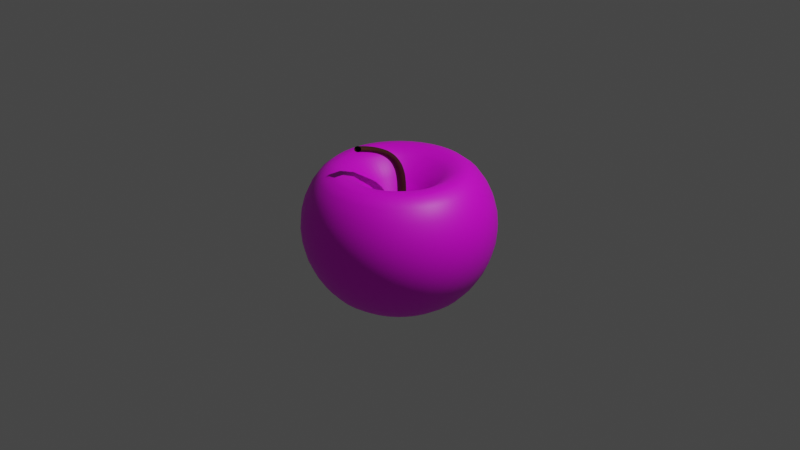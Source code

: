 # Source: apel.blend  (saved by Blender 2.80.75; exported with 4.5.12 LTS)
import bpy
from mathutils import Matrix  # noqa: F401  (used for matrix-valued properties, if any)

bpy.ops.wm.read_factory_settings(use_empty=True)
scene = bpy.context.scene
scene.name = 'Scene'

# ---- collections
col_collection = bpy.data.collections.new('Collection'); scene.collection.children.link(col_collection)

# ---- images (referenced by path relative to the original .blend; pixels are not part of the script)
import os
ASSET_DIR = os.environ.get("B2B_ASSET_DIR", "")  # directory of the original .blend (textures are referenced by path, not embedded)
HERE = os.path.dirname(os.path.abspath(__file__))  # packed textures are extracted next to this script under _unpacked/

def load_image(name, relpath, width, height, colorspace="sRGB"):
    """Load a texture the original file referenced (path relative to the .blend, or extracted next to this script)."""
    p = next((c for c in (os.path.join(HERE, relpath), os.path.join(ASSET_DIR, relpath)) if relpath and os.path.exists(c)), "")
    if p:
        img = bpy.data.images.load(p, check_existing=True)
        img.name = name
    else:  # same state as the original file: an image datablock whose file is absent (Cycles renders it pink)
        img = bpy.data.images.new(name, width, height)
        img.source = "FILE"
        img.filepath = "//" + (relpath or name)
    img.colorspace_settings.name = colorspace
    return img
img_apel = load_image('apel', '', 1024, 1024, 'sRGB')

# ---- materials (node trees are filled in below, after node groups)
mat_apel = bpy.data.materials.new('apel')
mat_apel.use_transparent_shadow = False
mat_material_001 = bpy.data.materials.new('Material.001')
mat_material_001.use_transparent_shadow = False

# ---- material node trees
mat_apel.use_nodes = True; mat_apel.node_tree.nodes.clear()
_N = mat_apel.node_tree.nodes; _L = mat_apel.node_tree.links
n0 = _N.new('ShaderNodeOutputMaterial'); n0.name = 'Material Output'; n0.location = (300, 300)
n1 = _N.new('ShaderNodeBsdfPrincipled'); n1.name = 'Principled BSDF'; n1.location = (10, 300)
n1.distribution = 'GGX'
n1.subsurface_method = 'BURLEY'
n1.inputs[3].default_value = 1.45
n1.inputs[27].default_value = (0.0, 0.0, 0.0, 1.0)
n1.inputs[28].default_value = 1.0
n2 = _N.new('ShaderNodeTexImage'); n2.name = 'Image Texture'; n2.location = (-280, 280)
n2.image = img_apel
_L.new(n1.outputs[0], n0.inputs[0])
_L.new(n2.outputs[0], n1.inputs[0])
n0.is_active_output = True
mat_material_001.use_nodes = True; mat_material_001.node_tree.nodes.clear()
_N = mat_material_001.node_tree.nodes; _L = mat_material_001.node_tree.links
n0 = _N.new('ShaderNodeOutputMaterial'); n0.name = 'Material Output'; n0.location = (300, 300)
n1 = _N.new('ShaderNodeBsdfPrincipled'); n1.name = 'Principled BSDF'; n1.location = (10, 300)
n1.distribution = 'GGX'
n1.subsurface_method = 'BURLEY'
n1.inputs[0].default_value = (0.04955, 0.01043, 0.002992, 1.0)
n1.inputs[3].default_value = 1.45
n1.inputs[27].default_value = (0.0, 0.0, 0.0, 1.0)
n1.inputs[28].default_value = 1.0
_L.new(n1.outputs[0], n0.inputs[0])
n0.is_active_output = True

# ---- world
world_world = bpy.data.worlds.new('World'); scene.world = world_world
world_world.use_nodes = True; world_world.node_tree.nodes.clear()
_N = world_world.node_tree.nodes; _L = world_world.node_tree.links
n0 = _N.new('ShaderNodeOutputWorld'); n0.name = 'World Output'; n0.location = (300, 300)
n1 = _N.new('ShaderNodeBackground'); n1.name = 'Background'; n1.location = (10, 300)
n1.inputs[0].default_value = (0.05088, 0.05088, 0.05088, 1.0)
_L.new(n1.outputs[0], n0.inputs[0])
n0.is_active_output = True
world_world.color = (0.05088, 0.05088, 0.05088)
world_world.use_sun_shadow = False
world_world.sun_shadow_jitter_overblur = 0.0

# ---- cameras
cam_camera = bpy.data.cameras.new('Camera')
cam_camera.clip_end = 100.0
cam_camera.ortho_scale = 7.314

# ---- lights
light_light = bpy.data.lights.new('Light', 'POINT')
light_light.transmission_factor = 0.0
light_light.energy = 1000.0
light_light.shadow_soft_size = 0.1
light_light.shadow_maximum_resolution = 0.006
light_light.use_absolute_resolution = True

# ---- meshes
me_sphere_001 = bpy.data.meshes.new('Sphere.001')
me_sphere_001.from_pydata([(0.0, 0.309, 0.3193), (0.0, 0.454, 0.5038), (0.0, 0.7071, 0.5613), (0.0, 0.809, 0.4822), (0.0, 0.891, 0.3678), (0.0, 0.9511, 0.2395), (0.0, 0.9877, 0.1008), (0.0, 0.9877, -0.1922), (0.0, 0.891, -0.4781), (0.0, 0.809, -0.6078), (0.0, 0.7071, -0.7224), (0.0, 0.5878, -0.806), (0.0, 0.454, -0.8534), (0.0, 0.309, -0.8293), (0.0, 0.1564, -0.6762), (0.02447, 0.1545, -0.01913), (0.04834, 0.3052, 0.3193), (0.07102, 0.4484, 0.5038), (0.09195, 0.5805, 0.5752), (0.1106, 0.6984, 0.5613), (0.1266, 0.7991, 0.4822), (0.1394, 0.88, 0.3678), (0.1488, 0.9393, 0.2395), (0.1545, 0.9755, 0.1008), (0.1564, 0.9877, -0.04449), (0.1545, 0.9755, -0.1922), (0.1488, 0.9393, -0.3382), (0.1394, 0.88, -0.4781), (0.1266, 0.7991, -0.6078), (0.1106, 0.6984, -0.7224), (0.09195, 0.5805, -0.806), (0.07102, 0.4484, -0.8534), (0.04834, 0.3052, -0.8293), (0.02447, 0.1545, -0.6762), (0.04834, 0.1488, -0.01913), (0.09549, 0.2939, 0.3193), (0.1403, 0.4318, 0.5038), (0.1816, 0.559, 0.5752), (0.2185, 0.6725, 0.5613), (0.25, 0.7694, 0.4822), (0.2753, 0.8474, 0.3678), (0.2939, 0.9045, 0.2395), (0.3052, 0.9393, 0.1008), (0.309, 0.9511, -0.04449), (0.3052, 0.9393, -0.1922), (0.2939, 0.9045, -0.3382), (0.2753, 0.8474, -0.4781), (0.25, 0.7694, -0.6078), (0.2185, 0.6725, -0.7224), (0.1816, 0.559, -0.806), (0.1403, 0.4318, -0.8534), (0.09549, 0.2939, -0.8293), (0.04834, 0.1488, -0.6762), (0.07102, 0.1394, -0.01912), (0.1403, 0.2753, 0.3193), (0.2061, 0.4045, 0.5038), (0.2668, 0.5237, 0.5752), (0.321, 0.63, 0.5613), (0.3673, 0.7208, 0.4822), (0.4045, 0.7939, 0.3678), (0.4318, 0.8474, 0.2395), (0.4484, 0.88, 0.1008), (0.454, 0.891, -0.04449), (0.4484, 0.88, -0.1922), (0.4318, 0.8474, -0.3382), (0.4045, 0.7939, -0.4781), (0.3673, 0.7208, -0.6078), (0.321, 0.63, -0.7224), (0.2668, 0.5237, -0.806), (0.2061, 0.4045, -0.8534), (0.1403, 0.2753, -0.8293), (0.07102, 0.1394, -0.6762), (0.09195, 0.1266, -0.01912), (0.1816, 0.25, 0.3193), (0.2668, 0.3673, 0.5038), (0.3455, 0.4755, 0.5752), (0.4156, 0.5721, 0.5613), (0.4755, 0.6545, 0.4822), (0.5237, 0.7208, 0.3678), (0.559, 0.7694, 0.2395), (0.5805, 0.7991, 0.1008), (0.5878, 0.809, -0.04449), (0.5805, 0.7991, -0.1922), (0.559, 0.7694, -0.3382), (0.5237, 0.7208, -0.4781), (0.4755, 0.6545, -0.6078), (0.4156, 0.5721, -0.7224), (0.3455, 0.4755, -0.806), (0.2668, 0.3673, -0.8534), (0.1816, 0.25, -0.8293), (0.09195, 0.1266, -0.6762), (0.1106, 0.1106, -0.01912), (0.2185, 0.2185, 0.3193), (0.321, 0.321, 0.5038), (0.4156, 0.4156, 0.5752), (0.5, 0.5, 0.5613), (0.5721, 0.5721, 0.4822), (0.63, 0.63, 0.3678), (0.6725, 0.6725, 0.2395), (0.6984, 0.6984, 0.1008), (0.7071, 0.7071, -0.04449), (0.6984, 0.6984, -0.1922), (0.6725, 0.6725, -0.3382), (0.63, 0.63, -0.4781), (0.5721, 0.5721, -0.6078), (0.5, 0.5, -0.7224), (0.4156, 0.4156, -0.806), (0.321, 0.321, -0.8534), (0.2185, 0.2185, -0.8293), (0.1106, 0.1106, -0.6762), (0.1266, 0.09195, -0.01912), (0.25, 0.1816, 0.3193), (0.3673, 0.2668, 0.5038), (0.4755, 0.3455, 0.5752), (0.5721, 0.4156, 0.5613), (0.6545, 0.4755, 0.4822), (0.7208, 0.5237, 0.3678), (0.7694, 0.559, 0.2395), (0.7991, 0.5805, 0.1008), (0.809, 0.5878, -0.04449), (0.7991, 0.5805, -0.1922), (0.7694, 0.559, -0.3382), (0.7208, 0.5237, -0.4781), (0.6545, 0.4755, -0.6078), (0.5721, 0.4156, -0.7224), (0.4755, 0.3455, -0.806), (0.3673, 0.2668, -0.8534), (0.25, 0.1816, -0.8293), (0.1266, 0.09195, -0.6762), (0.1394, 0.07102, -0.01912), (0.2753, 0.1403, 0.3193), (0.4045, 0.2061, 0.5038), (0.5237, 0.2668, 0.5752), (0.63, 0.321, 0.5613), (0.7208, 0.3673, 0.4822), (0.7939, 0.4045, 0.3678), (0.8474, 0.4318, 0.2395), (0.88, 0.4484, 0.1008), (0.891, 0.454, -0.04449), (0.88, 0.4484, -0.1922), (0.8474, 0.4318, -0.3382), (0.7939, 0.4045, -0.4781), (0.7208, 0.3673, -0.6078), (0.63, 0.321, -0.7224), (0.5237, 0.2668, -0.806), (0.4045, 0.2061, -0.8534), (0.2753, 0.1403, -0.8293), (0.1394, 0.07102, -0.6762), (0.1488, 0.04834, -0.01912), (0.2939, 0.09549, 0.3193), (0.4318, 0.1403, 0.5038), (0.559, 0.1816, 0.5752), (0.6725, 0.2185, 0.5613), (0.7694, 0.25, 0.4822), (0.8474, 0.2753, 0.3678), (0.9045, 0.2939, 0.2395), (0.9393, 0.3052, 0.1008), (0.9511, 0.309, -0.04449), (0.9393, 0.3052, -0.1922), (0.9045, 0.2939, -0.3382), (0.8474, 0.2753, -0.4781), (0.7694, 0.25, -0.6078), (0.6725, 0.2185, -0.7224), (0.559, 0.1816, -0.806), (0.4318, 0.1403, -0.8534), (0.2939, 0.09549, -0.8293), (0.1488, 0.04834, -0.6762), (0.1545, 0.02447, -0.01912), (0.3052, 0.04834, 0.3193), (0.4484, 0.07102, 0.5038), (0.5805, 0.09195, 0.5752), (0.6984, 0.1106, 0.5613), (0.7991, 0.1266, 0.4822), (0.88, 0.1394, 0.3678), (0.9393, 0.1488, 0.2395), (0.9755, 0.1545, 0.1008), (0.9877, 0.1564, -0.04449), (0.9755, 0.1545, -0.1922), (0.9393, 0.1488, -0.3382), (0.88, 0.1394, -0.4781), (0.7991, 0.1266, -0.6078), (0.6984, 0.1106, -0.7224), (0.5805, 0.09195, -0.806), (0.4484, 0.07102, -0.8534), (0.3052, 0.04834, -0.8293), (0.1545, 0.02447, -0.6762), (0.1564, -8.015e-07, -0.01913), (0.309, -8.481e-07, 0.3193), (0.454, -8.22e-07, 0.5038), (0.5878, -8.294e-07, 0.5752), (0.7071, -8.294e-07, 0.5613), (0.809, -8.22e-07, 0.4822), (0.891, -6.953e-07, 0.3678), (0.9511, -8.443e-07, 0.2395), (0.9877, -9.04e-07, 0.1008), (1.0, -7.549e-07, -0.04449), (0.9877, -8.443e-07, -0.1922), (0.9511, -8.443e-07, -0.3382), (0.891, -7.549e-07, -0.4781), (0.809, -7.922e-07, -0.6078), (0.7071, -7.251e-07, -0.7224), (0.5878, -8.071e-07, -0.806), (0.454, -7.773e-07, -0.8534), (0.309, -7.922e-07, -0.8293), (0.1564, -8.09e-07, -0.6762), (0.1545, -0.02447, -0.01913), (0.3052, -0.04834, 0.3193), (0.4484, -0.07102, 0.5038), (0.5805, -0.09195, 0.5752), (0.6984, -0.1106, 0.5613), (0.7991, -0.1266, 0.4822), (0.88, -0.1394, 0.3678), (0.9393, -0.1488, 0.2395), (0.9755, -0.1545, 0.1008), (0.9877, -0.1564, -0.04449), (0.9755, -0.1545, -0.1922), (0.9393, -0.1488, -0.3382), (0.88, -0.1394, -0.4781), (0.7991, -0.1266, -0.6078), (0.6984, -0.1106, -0.7224), (0.5805, -0.09195, -0.806), (0.4484, -0.07102, -0.8534), (0.3052, -0.04834, -0.8293), (0.1545, -0.02447, -0.6762), (0.1488, -0.04834, -0.01913), (0.2939, -0.09549, 0.3193), (0.4318, -0.1403, 0.5038), (0.559, -0.1816, 0.5752), (0.6725, -0.2185, 0.5613), (0.7694, -0.25, 0.4822), (0.8474, -0.2753, 0.3678), (0.9045, -0.2939, 0.2395), (0.9393, -0.3052, 0.1008), (0.9511, -0.309, -0.04449), (0.9393, -0.3052, -0.1922), (0.9045, -0.2939, -0.3382), (0.8474, -0.2753, -0.4781), (0.7694, -0.25, -0.6078), (0.6725, -0.2185, -0.7224), (0.559, -0.1816, -0.806), (0.4318, -0.1403, -0.8534), (0.2939, -0.09549, -0.8293), (0.1488, -0.04834, -0.6762), (0.1394, -0.07102, -0.01913), (0.2753, -0.1403, 0.3193), (0.4045, -0.2061, 0.5038), (0.5237, -0.2669, 0.5752), (0.63, -0.321, 0.5613), (0.7208, -0.3673, 0.4822), (0.7939, -0.4045, 0.3678), (0.8474, -0.4318, 0.2395), (0.88, -0.4484, 0.1008), (0.891, -0.454, -0.04449), (0.88, -0.4484, -0.1922), (0.8474, -0.4318, -0.3382), (0.7939, -0.4045, -0.4781), (0.7208, -0.3673, -0.6078), (0.63, -0.321, -0.7224), (0.5237, -0.2668, -0.806), (0.4045, -0.2061, -0.8534), (0.2753, -0.1403, -0.8293), (0.1394, -0.07102, -0.6762), (0.1266, -0.09195, -0.01913), (0.25, -0.1816, 0.3193), (0.3673, -0.2669, 0.5038), (0.4755, -0.3455, 0.5752), (0.5721, -0.4156, 0.5613), (0.6545, -0.4755, 0.4822), (0.7208, -0.5237, 0.3678), (0.7694, -0.559, 0.2395), (0.7991, -0.5806, 0.1008), (0.809, -0.5878, -0.04449), (0.7991, -0.5806, -0.1922), (0.7694, -0.559, -0.3382), (0.7208, -0.5237, -0.4781), (0.6545, -0.4755, -0.6078), (0.5721, -0.4156, -0.7224), (0.4755, -0.3455, -0.806), (0.3673, -0.2668, -0.8534), (0.25, -0.1816, -0.8293), (0.1266, -0.09195, -0.6762), (0.1106, -0.1106, -0.01913), (0.2185, -0.2185, 0.3193), (0.321, -0.321, 0.5038), (0.4156, -0.4156, 0.5752), (0.5, -0.5, 0.5613), (0.5721, -0.5721, 0.4822), (0.63, -0.63, 0.3678), (0.6725, -0.6725, 0.2395), (0.6984, -0.6984, 0.1008), (0.7071, -0.7071, -0.04449), (0.6984, -0.6984, -0.1922), (0.6725, -0.6725, -0.3382), (0.63, -0.63, -0.4781), (0.5721, -0.5721, -0.6078), (0.5, -0.5, -0.7224), (0.4156, -0.4156, -0.806), (0.321, -0.321, -0.8534), (0.2185, -0.2185, -0.8293), (0.1106, -0.1106, -0.6762), (0.09195, -0.1266, -0.01913), (0.1816, -0.25, 0.3193), (0.2668, -0.3673, 0.5038), (0.3455, -0.4755, 0.5752), (0.4156, -0.5721, 0.5613), (0.4755, -0.6545, 0.4822), (0.5237, -0.7208, 0.3678), (0.559, -0.7694, 0.2395), (0.5805, -0.7991, 0.1008), (0.5878, -0.809, -0.04449), (0.5805, -0.7991, -0.1922), (0.559, -0.7694, -0.3382), (0.5237, -0.7208, -0.4781), (0.4755, -0.6545, -0.6078), (0.4156, -0.5721, -0.7224), (0.3455, -0.4755, -0.806), (0.2668, -0.3673, -0.8534), (0.1816, -0.25, -0.8293), (0.09195, -0.1266, -0.6762), (0.07102, -0.1394, -0.01913), (0.1403, -0.2753, 0.3193), (0.2061, -0.4045, 0.5038), (0.2668, -0.5237, 0.5752), (0.321, -0.63, 0.5613), (0.3673, -0.7208, 0.4822), (0.4045, -0.7939, 0.3678), (0.4318, -0.8474, 0.2395), (0.4484, -0.88, 0.1008), (0.454, -0.891, -0.04449), (0.4484, -0.88, -0.1922), (0.4318, -0.8474, -0.3382), (0.4045, -0.7939, -0.4781), (0.3673, -0.7208, -0.6078), (0.321, -0.63, -0.7224), (0.2668, -0.5237, -0.806), (0.2061, -0.4045, -0.8534), (0.1403, -0.2753, -0.8293), (0.07102, -0.1394, -0.6762), (0.04834, -0.1488, -0.01913), (0.09549, -0.2939, 0.3193), (0.1403, -0.4318, 0.5038), (0.1816, -0.559, 0.5752), (0.2185, -0.6725, 0.5613), (0.25, -0.7694, 0.4822), (0.2753, -0.8474, 0.3678), (0.2939, -0.9045, 0.2395), (0.3052, -0.9393, 0.1008), (0.309, -0.9511, -0.04449), (0.3052, -0.9393, -0.1922), (0.2939, -0.9045, -0.3382), (0.2753, -0.8474, -0.4781), (0.25, -0.7694, -0.6078), (0.2185, -0.6725, -0.7224), (0.1816, -0.559, -0.806), (0.1403, -0.4318, -0.8534), (0.09549, -0.2939, -0.8293), (0.04834, -0.1488, -0.6762), (0.02447, -0.1545, -0.01913), (0.04834, -0.3052, 0.3193), (0.07102, -0.4484, 0.5038), (0.09195, -0.5806, 0.5752), (0.1106, -0.6984, 0.5613), (0.1266, -0.7991, 0.4822), (0.1394, -0.88, 0.3678), (0.1488, -0.9393, 0.2395), (0.1545, -0.9755, 0.1008), (0.1564, -0.9877, -0.04449), (0.1545, -0.9755, -0.1922), (0.1488, -0.9393, -0.3382), (0.1394, -0.88, -0.4781), (0.1266, -0.7991, -0.6078), (0.1106, -0.6984, -0.7224), (0.09195, -0.5806, -0.806), (0.07102, -0.4484, -0.8534), (0.04834, -0.3052, -0.8293), (0.02447, -0.1545, -0.6762), (-1.041e-08, -0.1564, -0.01913), (-4.207e-08, -0.309, 0.3193), (-6.815e-08, -0.454, 0.5038), (-7.56e-08, -0.5878, 0.5752), (-7.56e-08, -0.7071, 0.5613), (-8.544e-09, -0.809, 0.4822), (8.086e-08, -0.891, 0.3678), (-9.795e-08, -0.9511, 0.2395), (-5.325e-08, -0.9877, 0.1008), (-6.815e-08, -1.0, -0.04449), (-2.345e-08, -0.9877, -0.1922), (-9.795e-08, -0.9511, -0.3382), (1.107e-07, -0.891, -0.4781), (-6.815e-08, -0.809, -0.6078), (4.361e-08, -0.7071, -0.7224), (-7.56e-08, -0.5878, -0.806), (-6.815e-08, -0.454, -0.8534), (-1.599e-08, -0.309, -0.8293), (-1.786e-08, -0.1564, -0.6762), (-0.02447, -0.1545, -0.01913), (-0.04834, -0.3052, 0.3193), (-0.07102, -0.4484, 0.5038), (-0.09195, -0.5806, 0.5752), (-0.1106, -0.6984, 0.5613), (-0.1266, -0.7991, 0.4822), (-0.1394, -0.88, 0.3678), (-0.1488, -0.9393, 0.2395), (-0.1545, -0.9755, 0.1008), (-0.1564, -0.9877, -0.04449), (-0.1545, -0.9755, -0.1922), (-0.1488, -0.9393, -0.3382), (-0.1394, -0.88, -0.4781), (-0.1266, -0.7991, -0.6078), (-0.1106, -0.6984, -0.7224), (-0.09195, -0.5806, -0.806), (-0.07102, -0.4484, -0.8534), (-0.04834, -0.3052, -0.8293), (-0.02447, -0.1545, -0.6762), (-0.04834, -0.1488, -0.01913), (-0.09549, -0.2939, 0.3193), (-0.1403, -0.4318, 0.5038), (-0.1816, -0.559, 0.5752), (-0.2185, -0.6725, 0.5613), (-0.25, -0.7694, 0.4822), (-0.2753, -0.8474, 0.3678), (-0.2939, -0.9045, 0.2395), (-0.3052, -0.9393, 0.1008), (-0.309, -0.9511, -0.04449), (-0.3052, -0.9393, -0.1922), (-0.2939, -0.9045, -0.3382), (-0.2753, -0.8474, -0.4781), (-0.25, -0.7694, -0.6078), (-0.2185, -0.6725, -0.7224), (-0.1816, -0.559, -0.806), (-0.1403, -0.4318, -0.8534), (-0.09549, -0.2939, -0.8293), (-0.04834, -0.1488, -0.6762), (-0.07102, -0.1394, -0.01913), (-0.1403, -0.2753, 0.3193), (-0.2061, -0.4045, 0.5038), (-0.2668, -0.5237, 0.5752), (-0.321, -0.63, 0.5613), (-0.3673, -0.7208, 0.4822), (-0.4045, -0.7939, 0.3678), (-0.4318, -0.8474, 0.2395), (-0.4484, -0.88, 0.1008), (-0.454, -0.891, -0.04449), (-0.4484, -0.88, -0.1922), (-0.4318, -0.8474, -0.3382), (-0.4045, -0.7939, -0.4781), (-0.3673, -0.7208, -0.6078), (-0.321, -0.63, -0.7224), (-0.2668, -0.5237, -0.806), (-0.2061, -0.4045, -0.8534), (-0.1403, -0.2753, -0.8293), (-0.07102, -0.1394, -0.6762), (-0.09195, -0.1266, -0.01913), (-0.1816, -0.25, 0.3193), (-0.2668, -0.3673, 0.5038), (-0.3455, -0.4755, 0.5752), (-0.4156, -0.5721, 0.5613), (-0.4755, -0.6545, 0.4822), (-0.5237, -0.7208, 0.3678), (-0.559, -0.7694, 0.2395), (-0.5805, -0.7991, 0.1008), (-0.5878, -0.809, -0.04449), (-0.5805, -0.7991, -0.1922), (-0.559, -0.7694, -0.3382), (-0.5237, -0.7208, -0.4781), (-0.4755, -0.6545, -0.6078), (-0.4156, -0.5721, -0.7224), (-0.3455, -0.4755, -0.806), (-0.2668, -0.3673, -0.8534), (-0.1816, -0.25, -0.8293), (-0.09195, -0.1266, -0.6762), (-0.1106, -0.1106, -0.01913), (-0.2185, -0.2185, 0.3193), (-0.321, -0.321, 0.5038), (-0.4156, -0.4156, 0.5752), (-0.5, -0.5, 0.5613), (-0.5721, -0.5721, 0.4822), (-0.63, -0.63, 0.3678), (-0.6725, -0.6725, 0.2395), (-0.6984, -0.6984, 0.1008), (-0.7071, -0.7071, -0.04449), (-0.6984, -0.6984, -0.1922), (-0.6725, -0.6725, -0.3382), (-0.63, -0.63, -0.4781), (-0.5721, -0.5721, -0.6078), (-0.5, -0.5, -0.7224), (-0.4156, -0.4156, -0.806), (-0.321, -0.321, -0.8534), (-0.2185, -0.2185, -0.8293), (-0.1106, -0.1106, -0.6762), (-6.494e-07, -1.274e-06, -0.3368), (-0.1266, -0.09195, -0.01913), (-0.25, -0.1816, 0.3193), (-0.3673, -0.2669, 0.5038), (-0.4755, -0.3455, 0.5752), (-0.5721, -0.4156, 0.5613), (-0.6545, -0.4755, 0.4822), (-0.7208, -0.5237, 0.3678), (-0.7694, -0.559, 0.2395), (-0.7991, -0.5806, 0.1008), (-0.809, -0.5878, -0.04449), (-0.7991, -0.5806, -0.1922), (-0.7694, -0.559, -0.3382), (-0.7208, -0.5237, -0.4781), (-0.6545, -0.4755, -0.6078), (-0.5721, -0.4156, -0.7224), (-0.4755, -0.3455, -0.806), (-0.3673, -0.2668, -0.8534), (-0.25, -0.1816, -0.8293), (-0.1266, -0.09195, -0.6762), (-0.1394, -0.07102, -0.01913), (-0.2753, -0.1403, 0.3193), (-0.4045, -0.2061, 0.5038), (-0.5237, -0.2669, 0.5752), (-0.63, -0.321, 0.5613), (-0.7208, -0.3673, 0.4822), (-0.7939, -0.4045, 0.3678), (-0.8474, -0.4318, 0.2395), (-0.88, -0.4484, 0.1008), (-0.891, -0.454, -0.04449), (-0.88, -0.4484, -0.1922), (-0.8474, -0.4318, -0.3382), (-0.7939, -0.4045, -0.4781), (-0.7208, -0.3673, -0.6078), (-0.63, -0.321, -0.7224), (-0.5237, -0.2668, -0.806), (-0.4045, -0.2061, -0.8534), (-0.2753, -0.1403, -0.8293), (-0.1394, -0.07102, -0.6762), (-0.1488, -0.04834, -0.01913), (-0.2939, -0.09549, 0.3193), (-0.4318, -0.1403, 0.5038), (-0.559, -0.1816, 0.5752), (-0.6725, -0.2185, 0.5613), (-0.7694, -0.25, 0.4822), (-0.8474, -0.2753, 0.3678), (-0.9045, -0.2939, 0.2395), (-0.9393, -0.3052, 0.1008), (-0.9511, -0.309, -0.04449), (-0.9393, -0.3052, -0.1922), (-0.9045, -0.2939, -0.3382), (-0.8474, -0.2753, -0.4781), (-0.7694, -0.25, -0.6078), (-0.6725, -0.2185, -0.7224), (-0.559, -0.1816, -0.806), (-0.4318, -0.1403, -0.8534), (-0.2939, -0.09549, -0.8293), (-0.1488, -0.04834, -0.6762), (-0.1545, -0.02447, -0.01913), (-0.3052, -0.04834, 0.3193), (-0.4484, -0.07102, 0.5038), (-0.5805, -0.09195, 0.5752), (-0.6984, -0.1106, 0.5613), (-0.7991, -0.1266, 0.4822), (-0.88, -0.1394, 0.3678), (-0.9393, -0.1488, 0.2395), (-0.9755, -0.1545, 0.1008), (-0.9877, -0.1564, -0.04449), (-0.9755, -0.1545, -0.1922), (-0.9393, -0.1488, -0.3382), (-0.88, -0.1394, -0.4781), (-0.7991, -0.1266, -0.6078), (-0.6984, -0.1106, -0.7224), (-0.5805, -0.09195, -0.806), (-0.4484, -0.07102, -0.8534), (-0.3052, -0.04834, -0.8293), (-0.1545, -0.02447, -0.6762), (-0.1564, -7.698e-07, -0.01913), (-0.309, -7.028e-07, 0.3193), (-0.454, -6.73e-07, 0.5038), (-0.5878, -5.985e-07, 0.5752), (-0.7071, -6.059e-07, 0.5613), (-0.809, -6.357e-07, 0.4822), (-0.891, -6.655e-07, 0.3678), (-0.9511, -6.059e-07, 0.2395), (-0.9877, -4.569e-07, 0.1008), (-1.0, -6.059e-07, -0.04449), (-0.9877, -5.016e-07, -0.1922), (-0.9511, -5.612e-07, -0.3382), (-0.891, -7.251e-07, -0.4781), (-0.809, -6.059e-07, -0.6078), (-0.7071, -6.804e-07, -0.7224), (-0.5878, -6.059e-07, -0.806), (-0.454, -7.028e-07, -0.8534), (-0.309, -7.251e-07, -0.8293), (-0.1564, -7.624e-07, -0.6762), (-0.1545, 0.02447, -0.01913), (-0.3052, 0.04834, 0.3193), (-0.4484, 0.07102, 0.5038), (-0.5805, 0.09195, 0.5752), (-0.6984, 0.1106, 0.5613), (-0.7991, 0.1266, 0.4822), (-0.88, 0.1394, 0.3678), (-0.9393, 0.1488, 0.2395), (-0.9755, 0.1545, 0.1008), (-0.9877, 0.1564, -0.04449), (-0.9755, 0.1545, -0.1922), (-0.9393, 0.1488, -0.3382), (-0.88, 0.1394, -0.4781), (-0.7991, 0.1266, -0.6078), (-0.6984, 0.1106, -0.7224), (-0.5805, 0.09195, -0.806), (-0.4484, 0.07102, -0.8534), (-0.3052, 0.04834, -0.8293), (-0.1545, 0.02447, -0.6762), (0.0, -8.027e-07, -0.3504), (-0.1488, 0.04834, -0.01913), (-0.2939, 0.09549, 0.3193), (-0.4318, 0.1403, 0.5038), (-0.559, 0.1816, 0.5752), (-0.6725, 0.2185, 0.5613), (-0.7694, 0.25, 0.4822), (-0.8474, 0.2753, 0.3678), (-0.9045, 0.2939, 0.2395), (-0.9393, 0.3052, 0.1008), (-0.9511, 0.309, -0.04449), (-0.9393, 0.3052, -0.1922), (-0.9045, 0.2939, -0.3382), (-0.8474, 0.2753, -0.4781), (-0.7694, 0.25, -0.6078), (-0.6725, 0.2185, -0.7224), (-0.559, 0.1816, -0.806), (-0.4318, 0.1403, -0.8534), (-0.2939, 0.09549, -0.8293), (-0.1488, 0.04834, -0.6762), (-0.1394, 0.07102, -0.01913), (-0.2753, 0.1403, 0.3193), (-0.4045, 0.2061, 0.5038), (-0.5237, 0.2668, 0.5752), (-0.63, 0.321, 0.5613), (-0.7208, 0.3673, 0.4822), (-0.7939, 0.4045, 0.3678), (-0.8474, 0.4318, 0.2395), (-0.88, 0.4484, 0.1008), (-0.891, 0.454, -0.04449), (-0.88, 0.4484, -0.1922), (-0.8474, 0.4318, -0.3382), (-0.7939, 0.4045, -0.4781), (-0.7208, 0.3673, -0.6078), (-0.63, 0.321, -0.7224), (-0.5237, 0.2668, -0.806), (-0.4045, 0.2061, -0.8534), (-0.2753, 0.1403, -0.8293), (-0.1394, 0.07102, -0.6762), (-0.1266, 0.09195, -0.01913), (-0.25, 0.1816, 0.3193), (-0.3673, 0.2668, 0.5038), (-0.4755, 0.3455, 0.5752), (-0.5721, 0.4156, 0.5613), (-0.6545, 0.4755, 0.4822), (-0.7208, 0.5237, 0.3678), (-0.7694, 0.559, 0.2395), (-0.7991, 0.5805, 0.1008), (-0.809, 0.5878, -0.04449), (-0.7991, 0.5805, -0.1922), (-0.7694, 0.559, -0.3382), (-0.7208, 0.5237, -0.4781), (-0.6545, 0.4755, -0.6078), (-0.5721, 0.4156, -0.7224), (-0.4755, 0.3455, -0.806), (-0.3673, 0.2668, -0.8534), (-0.25, 0.1816, -0.8293), (-0.1266, 0.09195, -0.6762), (-0.1106, 0.1106, -0.01913), (-0.2185, 0.2185, 0.3193), (-0.321, 0.321, 0.5038), (-0.4156, 0.4156, 0.5752), (-0.5, 0.5, 0.5613), (-0.5721, 0.5721, 0.4822), (-0.63, 0.63, 0.3678), (-0.6725, 0.6725, 0.2395), (-0.6984, 0.6984, 0.1008), (-0.7071, 0.7071, -0.04449), (-0.6984, 0.6984, -0.1922), (-0.6725, 0.6725, -0.3382), (-0.63, 0.63, -0.4781), (-0.5721, 0.5721, -0.6078), (-0.5, 0.5, -0.7224), (-0.4156, 0.4156, -0.806), (-0.321, 0.321, -0.8534), (-0.2185, 0.2185, -0.8293), (-0.1106, 0.1106, -0.6762), (-0.09195, 0.1266, -0.01913), (-0.1816, 0.25, 0.3193), (-0.2668, 0.3673, 0.5038), (-0.3455, 0.4755, 0.5752), (-0.4156, 0.5721, 0.5613), (-0.4755, 0.6545, 0.4822), (-0.5237, 0.7208, 0.3678), (-0.559, 0.7694, 0.2395), (-0.5805, 0.7991, 0.1008), (-0.5878, 0.809, -0.04449), (-0.5805, 0.7991, -0.1922), (-0.559, 0.7694, -0.3382), (-0.5237, 0.7208, -0.4781), (-0.4755, 0.6545, -0.6078), (-0.4156, 0.5721, -0.7224), (-0.3455, 0.4755, -0.806), (-0.2668, 0.3673, -0.8534), (-0.1816, 0.25, -0.8293), (-0.09195, 0.1266, -0.6762), (-0.07102, 0.1394, -0.01913), (-0.1403, 0.2753, 0.3193), (-0.2061, 0.4045, 0.5038), (-0.2668, 0.5237, 0.5752), (-0.321, 0.63, 0.5613), (-0.3673, 0.7208, 0.4822), (-0.4045, 0.7939, 0.3678), (-0.4318, 0.8474, 0.2395), (-0.4484, 0.88, 0.1008), (-0.454, 0.891, -0.04449), (-0.4484, 0.88, -0.1922), (-0.4318, 0.8474, -0.3382), (-0.4045, 0.7939, -0.4781), (-0.3673, 0.7208, -0.6078), (-0.321, 0.63, -0.7224), (-0.2668, 0.5237, -0.806), (-0.2061, 0.4045, -0.8534), (-0.1403, 0.2753, -0.8293), (-0.07102, 0.1394, -0.6762), (-0.04834, 0.1488, -0.01913), (-0.09549, 0.2939, 0.3193), (-0.1403, 0.4318, 0.5038), (-0.1816, 0.559, 0.5752), (-0.2185, 0.6725, 0.5613), (-0.25, 0.7694, 0.4822), (-0.2753, 0.8474, 0.3678), (-0.2939, 0.9045, 0.2395), (-0.3052, 0.9393, 0.1008), (-0.309, 0.9511, -0.04449), (-0.3052, 0.9393, -0.1922), (-0.2939, 0.9045, -0.3382), (-0.2753, 0.8474, -0.4781), (-0.25, 0.7694, -0.6078), (-0.2185, 0.6725, -0.7224), (-0.1816, 0.559, -0.806), (-0.1403, 0.4318, -0.8534), (-0.09549, 0.2939, -0.8293), (-0.04834, 0.1488, -0.6762), (-0.02447, 0.1545, -0.01913), (-0.04834, 0.3052, 0.3193), (-0.07102, 0.4484, 0.5038), (-0.09195, 0.5805, 0.5752), (-0.1106, 0.6984, 0.5613), (-0.1266, 0.7991, 0.4822), (-0.1394, 0.88, 0.3678), (-0.1488, 0.9393, 0.2395), (-0.1545, 0.9755, 0.1008), (-0.1564, 0.9877, -0.04449), (-0.1545, 0.9755, -0.1922), (-0.1488, 0.9393, -0.3382), (-0.1394, 0.88, -0.4781), (-0.1266, 0.7991, -0.6078), (-0.1106, 0.6984, -0.7224), (-0.09195, 0.5805, -0.806), (-0.07102, 0.4484, -0.8534), (-0.04834, 0.3052, -0.8293), (-0.02447, 0.1545, -0.6762), (4.175e-08, 0.1564, -0.01913), (2.448e-07, 0.5878, 0.5752), (2.001e-07, 1.0, -0.04449), (2.597e-07, 0.9511, -0.3382)], [], [(5, 4, 21, 22), (758, 490, 15), (11, 10, 29, 30), (6, 5, 22, 23), (0, 758, 15, 16), (12, 11, 30, 31), (760, 6, 23, 24), (1, 0, 16, 17), (13, 12, 31, 32), (7, 760, 24, 25), (759, 1, 17, 18), (14, 13, 32, 33), (761, 7, 25, 26), (2, 759, 18, 19), (605, 14, 33), (8, 761, 26, 27), (3, 2, 19, 20), (9, 8, 27, 28), (4, 3, 20, 21), (10, 9, 28, 29), (17, 16, 35, 36), (32, 31, 50, 51), (25, 24, 43, 44), (18, 17, 36, 37), (33, 32, 51, 52), (26, 25, 44, 45), (19, 18, 37, 38), (605, 33, 52), (27, 26, 45, 46), (20, 19, 38, 39), (28, 27, 46, 47), (21, 20, 39, 40), (29, 28, 47, 48), (22, 21, 40, 41), (15, 490, 34), (30, 29, 48, 49), (23, 22, 41, 42), (16, 15, 34, 35), (31, 30, 49, 50), (24, 23, 42, 43), (47, 46, 65, 66), (40, 39, 58, 59), (48, 47, 66, 67), (41, 40, 59, 60), (34, 490, 53), (49, 48, 67, 68), (42, 41, 60, 61), (35, 34, 53, 54), (50, 49, 68, 69), (43, 42, 61, 62), (36, 35, 54, 55), (51, 50, 69, 70), (44, 43, 62, 63), (37, 36, 55, 56), (52, 51, 70, 71), (45, 44, 63, 64), (38, 37, 56, 57), (605, 52, 71), (46, 45, 64, 65), (39, 38, 57, 58), (69, 68, 87, 88), (62, 61, 80, 81), (55, 54, 73, 74), (70, 69, 88, 89), (63, 62, 81, 82), (56, 55, 74, 75), (71, 70, 89, 90), (64, 63, 82, 83), (57, 56, 75, 76), (605, 71, 90), (65, 64, 83, 84), (58, 57, 76, 77), (66, 65, 84, 85), (59, 58, 77, 78), (67, 66, 85, 86), (60, 59, 78, 79), (53, 490, 72), (68, 67, 86, 87), (61, 60, 79, 80), (54, 53, 72, 73), (84, 83, 102, 103), (77, 76, 95, 96), (85, 84, 103, 104), (78, 77, 96, 97), (86, 85, 104, 105), (79, 78, 97, 98), (72, 490, 91), (87, 86, 105, 106), (80, 79, 98, 99), (73, 72, 91, 92), (88, 87, 106, 107), (81, 80, 99, 100), (74, 73, 92, 93), (89, 88, 107, 108), (82, 81, 100, 101), (75, 74, 93, 94), (90, 89, 108, 109), (83, 82, 101, 102), (76, 75, 94, 95), (605, 90, 109), (99, 98, 117, 118), (92, 91, 110, 111), (107, 106, 125, 126), (100, 99, 118, 119), (93, 92, 111, 112), (108, 107, 126, 127), (101, 100, 119, 120), (94, 93, 112, 113), (109, 108, 127, 128), (102, 101, 120, 121), (95, 94, 113, 114), (605, 109, 128), (103, 102, 121, 122), (96, 95, 114, 115), (104, 103, 122, 123), (97, 96, 115, 116), (105, 104, 123, 124), (98, 97, 116, 117), (91, 490, 110), (106, 105, 124, 125), (114, 113, 132, 133), (605, 128, 147), (122, 121, 140, 141), (115, 114, 133, 134), (123, 122, 141, 142), (116, 115, 134, 135), (124, 123, 142, 143), (117, 116, 135, 136), (110, 490, 129), (125, 124, 143, 144), (118, 117, 136, 137), (111, 110, 129, 130), (126, 125, 144, 145), (119, 118, 137, 138), (112, 111, 130, 131), (127, 126, 145, 146), (120, 119, 138, 139), (113, 112, 131, 132), (128, 127, 146, 147), (121, 120, 139, 140), (129, 490, 148), (144, 143, 162, 163), (137, 136, 155, 156), (130, 129, 148, 149), (145, 144, 163, 164), (138, 137, 156, 157), (131, 130, 149, 150), (146, 145, 164, 165), (139, 138, 157, 158), (132, 131, 150, 151), (147, 146, 165, 166), (140, 139, 158, 159), (133, 132, 151, 152), (605, 147, 166), (141, 140, 159, 160), (134, 133, 152, 153), (142, 141, 160, 161), (135, 134, 153, 154), (143, 142, 161, 162), (136, 135, 154, 155), (159, 158, 177, 178), (152, 151, 170, 171), (605, 166, 185), (160, 159, 178, 179), (153, 152, 171, 172), (161, 160, 179, 180), (154, 153, 172, 173), (162, 161, 180, 181), (155, 154, 173, 174), (148, 490, 167), (163, 162, 181, 182), (156, 155, 174, 175), (149, 148, 167, 168), (164, 163, 182, 183), (157, 156, 175, 176), (150, 149, 168, 169), (165, 164, 183, 184), (158, 157, 176, 177), (151, 150, 169, 170), (166, 165, 184, 185), (174, 173, 192, 193), (167, 490, 186), (182, 181, 200, 201), (175, 174, 193, 194), (168, 167, 186, 187), (183, 182, 201, 202), (176, 175, 194, 195), (169, 168, 187, 188), (184, 183, 202, 203), (177, 176, 195, 196), (170, 169, 188, 189), (185, 184, 203, 204), (178, 177, 196, 197), (171, 170, 189, 190), (605, 185, 204), (179, 178, 197, 198), (172, 171, 190, 191), (180, 179, 198, 199), (173, 172, 191, 192), (181, 180, 199, 200), (189, 188, 207, 208), (204, 203, 222, 223), (197, 196, 215, 216), (190, 189, 208, 209), (605, 204, 223), (198, 197, 216, 217), (191, 190, 209, 210), (199, 198, 217, 218), (192, 191, 210, 211), (200, 199, 218, 219), (193, 192, 211, 212), (186, 490, 205), (201, 200, 219, 220), (194, 193, 212, 213), (187, 186, 205, 206), (202, 201, 220, 221), (195, 194, 213, 214), (188, 187, 206, 207), (203, 202, 221, 222), (196, 195, 214, 215), (219, 218, 237, 238), (212, 211, 230, 231), (205, 490, 224), (220, 219, 238, 239), (213, 212, 231, 232), (206, 205, 224, 225), (221, 220, 239, 240), (214, 213, 232, 233), (207, 206, 225, 226), (222, 221, 240, 241), (215, 214, 233, 234), (208, 207, 226, 227), (223, 222, 241, 242), (216, 215, 234, 235), (209, 208, 227, 228), (605, 223, 242), (217, 216, 235, 236), (210, 209, 228, 229), (218, 217, 236, 237), (211, 210, 229, 230), (241, 240, 259, 260), (234, 233, 252, 253), (227, 226, 245, 246), (242, 241, 260, 261), (235, 234, 253, 254), (228, 227, 246, 247), (605, 242, 261), (236, 235, 254, 255), (229, 228, 247, 248), (237, 236, 255, 256), (230, 229, 248, 249), (238, 237, 256, 257), (231, 230, 249, 250), (224, 490, 243), (239, 238, 257, 258), (232, 231, 250, 251), (225, 224, 243, 244), (240, 239, 258, 259), (233, 232, 251, 252), (226, 225, 244, 245), (256, 255, 274, 275), (249, 248, 267, 268), (257, 256, 275, 276), (250, 249, 268, 269), (243, 490, 262), (258, 257, 276, 277), (251, 250, 269, 270), (244, 243, 262, 263), (259, 258, 277, 278), (252, 251, 270, 271), (245, 244, 263, 264), (260, 259, 278, 279), (253, 252, 271, 272), (246, 245, 264, 265), (261, 260, 279, 280), (254, 253, 272, 273), (247, 246, 265, 266), (605, 261, 280), (255, 254, 273, 274), (248, 247, 266, 267), (271, 270, 289, 290), (264, 263, 282, 283), (279, 278, 297, 298), (272, 271, 290, 291), (265, 264, 283, 284), (280, 279, 298, 299), (273, 272, 291, 292), (266, 265, 284, 285), (605, 280, 299), (274, 273, 292, 293), (267, 266, 285, 286), (275, 274, 293, 294), (268, 267, 286, 287), (276, 275, 294, 295), (269, 268, 287, 288), (262, 490, 281), (277, 276, 295, 296), (270, 269, 288, 289), (263, 262, 281, 282), (278, 277, 296, 297), (286, 285, 304, 305), (294, 293, 312, 313), (287, 286, 305, 306), (295, 294, 313, 314), (288, 287, 306, 307), (281, 490, 300), (296, 295, 314, 315), (289, 288, 307, 308), (282, 281, 300, 301), (297, 296, 315, 316), (290, 289, 308, 309), (283, 282, 301, 302), (298, 297, 316, 317), (291, 290, 309, 310), (284, 283, 302, 303), (299, 298, 317, 318), (292, 291, 310, 311), (285, 284, 303, 304), (605, 299, 318), (293, 292, 311, 312), (301, 300, 319, 320), (316, 315, 334, 335), (309, 308, 327, 328), (302, 301, 320, 321), (317, 316, 335, 336), (310, 309, 328, 329), (303, 302, 321, 322), (318, 317, 336, 337), (311, 310, 329, 330), (304, 303, 322, 323), (605, 318, 337), (312, 311, 330, 331), (305, 304, 323, 324), (313, 312, 331, 332), (306, 305, 324, 325), (314, 313, 332, 333), (307, 306, 325, 326), (300, 490, 319), (315, 314, 333, 334), (308, 307, 326, 327), (331, 330, 349, 350), (324, 323, 342, 343), (332, 331, 350, 351), (325, 324, 343, 344), (333, 332, 351, 352), (326, 325, 344, 345), (319, 490, 338), (334, 333, 352, 353), (327, 326, 345, 346), (320, 319, 338, 339), (335, 334, 353, 354), (328, 327, 346, 347), (321, 320, 339, 340), (336, 335, 354, 355), (329, 328, 347, 348), (322, 321, 340, 341), (337, 336, 355, 356), (330, 329, 348, 349), (323, 322, 341, 342), (605, 337, 356), (346, 345, 364, 365), (339, 338, 357, 358), (354, 353, 372, 373), (347, 346, 365, 366), (340, 339, 358, 359), (355, 354, 373, 374), (348, 347, 366, 367), (341, 340, 359, 360), (356, 355, 374, 375), (349, 348, 367, 368), (342, 341, 360, 361), (605, 356, 375), (350, 349, 368, 369), (343, 342, 361, 362), (351, 350, 369, 370), (344, 343, 362, 363), (352, 351, 370, 371), (345, 344, 363, 364), (338, 490, 357), (353, 352, 371, 372), (361, 360, 379, 380), (605, 375, 394), (369, 368, 387, 388), (362, 361, 380, 381), (370, 369, 388, 389), (363, 362, 381, 382), (371, 370, 389, 390), (364, 363, 382, 383), (357, 490, 376), (372, 371, 390, 391), (365, 364, 383, 384), (358, 357, 376, 377), (373, 372, 391, 392), (366, 365, 384, 385), (359, 358, 377, 378), (374, 373, 392, 393), (367, 366, 385, 386), (360, 359, 378, 379), (375, 374, 393, 394), (368, 367, 386, 387), (376, 490, 395), (391, 390, 409, 410), (384, 383, 402, 403), (377, 376, 395, 396), (392, 391, 410, 411), (385, 384, 403, 404), (378, 377, 396, 397), (393, 392, 411, 412), (386, 385, 404, 405), (379, 378, 397, 398), (394, 393, 412, 413), (387, 386, 405, 406), (380, 379, 398, 399), (605, 394, 413), (388, 387, 406, 407), (381, 380, 399, 400), (389, 388, 407, 408), (382, 381, 400, 401), (390, 389, 408, 409), (383, 382, 401, 402), (413, 412, 431, 432), (406, 405, 424, 425), (399, 398, 417, 418), (605, 413, 432), (407, 406, 425, 426), (400, 399, 418, 419), (408, 407, 426, 427), (401, 400, 419, 420), (409, 408, 427, 428), (402, 401, 420, 421), (395, 490, 414), (410, 409, 428, 429), (403, 402, 421, 422), (396, 395, 414, 415), (411, 410, 429, 430), (404, 403, 422, 423), (397, 396, 415, 416), (412, 411, 430, 431), (405, 404, 423, 424), (398, 397, 416, 417), (428, 427, 446, 447), (421, 420, 439, 440), (414, 490, 433), (429, 428, 447, 448), (422, 421, 440, 441), (415, 414, 433, 434), (430, 429, 448, 449), (423, 422, 441, 442), (416, 415, 434, 435), (431, 430, 449, 450), (424, 423, 442, 443), (417, 416, 435, 436), (432, 431, 450, 451), (425, 424, 443, 444), (418, 417, 436, 437), (605, 432, 451), (426, 425, 444, 445), (419, 418, 437, 438), (427, 426, 445, 446), (420, 419, 438, 439), (443, 442, 461, 462), (436, 435, 454, 455), (451, 450, 469, 470), (444, 443, 462, 463), (437, 436, 455, 456), (605, 451, 470), (445, 444, 463, 464), (438, 437, 456, 457), (446, 445, 464, 465), (439, 438, 457, 458), (447, 446, 465, 466), (440, 439, 458, 459), (433, 490, 452), (448, 447, 466, 467), (441, 440, 459, 460), (434, 433, 452, 453), (449, 448, 467, 468), (442, 441, 460, 461), (435, 434, 453, 454), (450, 449, 468, 469), (458, 457, 476, 477), (466, 465, 484, 485), (459, 458, 477, 478), (452, 490, 471), (467, 466, 485, 486), (460, 459, 478, 479), (453, 452, 471, 472), (468, 467, 486, 487), (461, 460, 479, 480), (454, 453, 472, 473), (469, 468, 487, 488), (462, 461, 480, 481), (455, 454, 473, 474), (470, 469, 488, 489), (463, 462, 481, 482), (456, 455, 474, 475), (605, 470, 489), (464, 463, 482, 483), (457, 456, 475, 476), (465, 464, 483, 484), (473, 472, 492, 493), (488, 487, 507, 508), (481, 480, 500, 501), (474, 473, 493, 494), (489, 488, 508, 509), (482, 481, 501, 502), (475, 474, 494, 495), (605, 489, 509), (483, 482, 502, 503), (476, 475, 495, 496), (484, 483, 503, 504), (477, 476, 496, 497), (485, 484, 504, 505), (478, 477, 497, 498), (471, 490, 491), (486, 485, 505, 506), (479, 478, 498, 499), (472, 471, 491, 492), (487, 486, 506, 507), (480, 479, 499, 500), (504, 503, 522, 523), (497, 496, 515, 516), (505, 504, 523, 524), (498, 497, 516, 517), (491, 490, 510), (506, 505, 524, 525), (499, 498, 517, 518), (492, 491, 510, 511), (507, 506, 525, 526), (500, 499, 518, 519), (493, 492, 511, 512), (508, 507, 526, 527), (501, 500, 519, 520), (494, 493, 512, 513), (509, 508, 527, 528), (502, 501, 520, 521), (495, 494, 513, 514), (605, 509, 528), (503, 502, 521, 522), (496, 495, 514, 515), (519, 518, 537, 538), (512, 511, 530, 531), (527, 526, 545, 546), (520, 519, 538, 539), (513, 512, 531, 532), (528, 527, 546, 547), (521, 520, 539, 540), (514, 513, 532, 533), (605, 528, 547), (522, 521, 540, 541), (515, 514, 533, 534), (523, 522, 541, 542), (516, 515, 534, 535), (524, 523, 542, 543), (517, 516, 535, 536), (510, 490, 529), (525, 524, 543, 544), (518, 517, 536, 537), (511, 510, 529, 530), (526, 525, 544, 545), (534, 533, 552, 553), (542, 541, 560, 561), (535, 534, 553, 554), (543, 542, 561, 562), (536, 535, 554, 555), (529, 490, 548), (544, 543, 562, 563), (537, 536, 555, 556), (530, 529, 548, 549), (545, 544, 563, 564), (538, 537, 556, 557), (531, 530, 549, 550), (546, 545, 564, 565), (539, 538, 557, 558), (532, 531, 550, 551), (547, 546, 565, 566), (540, 539, 558, 559), (533, 532, 551, 552), (605, 547, 566), (541, 540, 559, 560), (549, 548, 567, 568), (564, 563, 582, 583), (557, 556, 575, 576), (550, 549, 568, 569), (565, 564, 583, 584), (558, 557, 576, 577), (551, 550, 569, 570), (566, 565, 584, 585), (559, 558, 577, 578), (552, 551, 570, 571), (605, 566, 585), (560, 559, 578, 579), (553, 552, 571, 572), (561, 560, 579, 580), (554, 553, 572, 573), (562, 561, 580, 581), (555, 554, 573, 574), (548, 490, 567), (563, 562, 581, 582), (556, 555, 574, 575), (605, 585, 604), (579, 578, 597, 598), (572, 571, 590, 591), (580, 579, 598, 599), (573, 572, 591, 592), (581, 580, 599, 600), (574, 573, 592, 593), (567, 490, 586), (582, 581, 600, 601), (575, 574, 593, 594), (568, 567, 586, 587), (583, 582, 601, 602), (576, 575, 594, 595), (569, 568, 587, 588), (584, 583, 602, 603), (577, 576, 595, 596), (570, 569, 588, 589), (585, 584, 603, 604), (578, 577, 596, 597), (571, 570, 589, 590), (601, 600, 620, 621), (594, 593, 613, 614), (587, 586, 606, 607), (602, 601, 621, 622), (595, 594, 614, 615), (588, 587, 607, 608), (603, 602, 622, 623), (596, 595, 615, 616), (589, 588, 608, 609), (604, 603, 623, 624), (597, 596, 616, 617), (590, 589, 609, 610), (605, 604, 624), (598, 597, 617, 618), (591, 590, 610, 611), (599, 598, 618, 619), (592, 591, 611, 612), (600, 599, 619, 620), (593, 592, 612, 613), (586, 490, 606), (617, 616, 635, 636), (610, 609, 628, 629), (605, 624, 643), (618, 617, 636, 637), (611, 610, 629, 630), (619, 618, 637, 638), (612, 611, 630, 631), (620, 619, 638, 639), (613, 612, 631, 632), (606, 490, 625), (621, 620, 639, 640), (614, 613, 632, 633), (607, 606, 625, 626), (622, 621, 640, 641), (615, 614, 633, 634), (608, 607, 626, 627), (623, 622, 641, 642), (616, 615, 634, 635), (609, 608, 627, 628), (624, 623, 642, 643), (632, 631, 650, 651), (625, 490, 644), (640, 639, 658, 659), (633, 632, 651, 652), (626, 625, 644, 645), (641, 640, 659, 660), (634, 633, 652, 653), (627, 626, 645, 646), (642, 641, 660, 661), (635, 634, 653, 654), (628, 627, 646, 647), (643, 642, 661, 662), (636, 635, 654, 655), (629, 628, 647, 648), (605, 643, 662), (637, 636, 655, 656), (630, 629, 648, 649), (638, 637, 656, 657), (631, 630, 649, 650), (639, 638, 657, 658), (647, 646, 665, 666), (662, 661, 680, 681), (655, 654, 673, 674), (648, 647, 666, 667), (605, 662, 681), (656, 655, 674, 675), (649, 648, 667, 668), (657, 656, 675, 676), (650, 649, 668, 669), (658, 657, 676, 677), (651, 650, 669, 670), (644, 490, 663), (659, 658, 677, 678), (652, 651, 670, 671), (645, 644, 663, 664), (660, 659, 678, 679), (653, 652, 671, 672), (646, 645, 664, 665), (661, 660, 679, 680), (654, 653, 672, 673), (677, 676, 695, 696), (670, 669, 688, 689), (663, 490, 682), (678, 677, 696, 697), (671, 670, 689, 690), (664, 663, 682, 683), (679, 678, 697, 698), (672, 671, 690, 691), (665, 664, 683, 684), (680, 679, 698, 699), (673, 672, 691, 692), (666, 665, 684, 685), (681, 680, 699, 700), (674, 673, 692, 693), (667, 666, 685, 686), (605, 681, 700), (675, 674, 693, 694), (668, 667, 686, 687), (676, 675, 694, 695), (669, 668, 687, 688), (692, 691, 710, 711), (685, 684, 703, 704), (700, 699, 718, 719), (693, 692, 711, 712), (686, 685, 704, 705), (605, 700, 719), (694, 693, 712, 713), (687, 686, 705, 706), (695, 694, 713, 714), (688, 687, 706, 707), (696, 695, 714, 715), (689, 688, 707, 708), (682, 490, 701), (697, 696, 715, 716), (690, 689, 708, 709), (683, 682, 701, 702), (698, 697, 716, 717), (691, 690, 709, 710), (684, 683, 702, 703), (699, 698, 717, 718), (707, 706, 725, 726), (715, 714, 733, 734), (708, 707, 726, 727), (701, 490, 720), (716, 715, 734, 735), (709, 708, 727, 728), (702, 701, 720, 721), (717, 716, 735, 736), (710, 709, 728, 729), (703, 702, 721, 722), (718, 717, 736, 737), (711, 710, 729, 730), (704, 703, 722, 723), (719, 718, 737, 738), (712, 711, 730, 731), (705, 704, 723, 724), (605, 719, 738), (713, 712, 731, 732), (706, 705, 724, 725), (714, 713, 732, 733), (722, 721, 740, 741), (737, 736, 755, 756), (730, 729, 748, 749), (723, 722, 741, 742), (738, 737, 756, 757), (731, 730, 749, 750), (724, 723, 742, 743), (605, 738, 757), (732, 731, 750, 751), (725, 724, 743, 744), (733, 732, 751, 752), (726, 725, 744, 745), (734, 733, 752, 753), (727, 726, 745, 746), (720, 490, 739), (735, 734, 753, 754), (728, 727, 746, 747), (721, 720, 739, 740), (736, 735, 754, 755), (729, 728, 747, 748), (752, 751, 8, 9), (745, 744, 3, 4), (753, 752, 9, 10), (746, 745, 4, 5), (739, 490, 758), (754, 753, 10, 11), (747, 746, 5, 6), (740, 739, 758, 0), (755, 754, 11, 12), (748, 747, 6, 760), (741, 740, 0, 1), (756, 755, 12, 13), (749, 748, 760, 7), (742, 741, 1, 759), (757, 756, 13, 14), (750, 749, 7, 761), (743, 742, 759, 2), (605, 757, 14), (751, 750, 761, 8), (744, 743, 2, 3)])
me_sphere_001.polygons.foreach_set('use_smooth', [True] * 800)
_uv = me_sphere_001.uv_layers.new(name='UVMap')
_uv.uv.foreach_set('vector', [0.2905, 0.2752, 0.3028, 0.2598, 0.3187, 0.2719, 0.3066, 0.2879, 0.4482, 0.06824, 0.5002, 0.0001051, 0.4531, 0.07167, 0.179, 0.4022, 0.1957, 0.3847, 0.2083, 0.3972, 0.1902, 0.4139, 0.2783, 0.2903, 0.2905, 0.2752, 0.3066, 0.2879, 0.2945, 0.3033, 0.3933, 0.1405, 0.4482, 0.06824, 0.4531, 0.07167, 0.4031, 0.1474, 0.1603, 0.4213, 0.179, 0.4022, 0.1902, 0.4139, 0.1699, 0.4318, 0.266, 0.3052, 0.2783, 0.2903, 0.2945, 0.3033, 0.2821, 0.3185, 0.3598, 0.185, 0.3933, 0.1405, 0.4031, 0.1474, 0.3726, 0.1941, 0.137, 0.4443, 0.1603, 0.4213, 0.1699, 0.4318, 0.1446, 0.453, 0.2534, 0.3201, 0.266, 0.3052, 0.2821, 0.3185, 0.2691, 0.3336, 0.341, 0.2101, 0.3598, 0.185, 0.3726, 0.1941, 0.3552, 0.2203, 0.0955, 0.4834, 0.137, 0.4443, 0.1446, 0.453, 0.09986, 0.4884, 0.2404, 0.3353, 0.2534, 0.3201, 0.2691, 0.3336, 0.2555, 0.3489, 0.3281, 0.2272, 0.341, 0.2101, 0.3552, 0.2203, 0.343, 0.2381, 0.02609, 0.5486, 0.0955, 0.4834, 0.09986, 0.4884, 0.2265, 0.3512, 0.2404, 0.3353, 0.2555, 0.3489, 0.241, 0.3645, 0.3155, 0.2434, 0.3281, 0.2272, 0.343, 0.2381, 0.3311, 0.255, 0.2117, 0.3675, 0.2265, 0.3512, 0.241, 0.3645, 0.2253, 0.3805, 0.3028, 0.2598, 0.3155, 0.2434, 0.3311, 0.255, 0.3187, 0.2719, 0.1957, 0.3847, 0.2117, 0.3675, 0.2253, 0.3805, 0.2083, 0.3972, 0.3726, 0.1941, 0.4031, 0.1474, 0.4134, 0.1536, 0.3859, 0.2025, 0.1446, 0.453, 0.1699, 0.4318, 0.1788, 0.4431, 0.1515, 0.4624, 0.2691, 0.3336, 0.2821, 0.3185, 0.2984, 0.3321, 0.2851, 0.3475, 0.3552, 0.2203, 0.3726, 0.1941, 0.3859, 0.2025, 0.37, 0.2298, 0.09986, 0.4884, 0.1446, 0.453, 0.1515, 0.4624, 0.1038, 0.4938, 0.2555, 0.3489, 0.2691, 0.3336, 0.2851, 0.3475, 0.2708, 0.363, 0.343, 0.2381, 0.3552, 0.2203, 0.37, 0.2298, 0.3586, 0.2485, 0.02609, 0.5486, 0.09986, 0.4884, 0.1038, 0.4938, 0.241, 0.3645, 0.2555, 0.3489, 0.2708, 0.363, 0.2554, 0.3786, 0.3311, 0.255, 0.343, 0.2381, 0.3586, 0.2485, 0.3472, 0.2662, 0.2253, 0.3805, 0.241, 0.3645, 0.2554, 0.3786, 0.2387, 0.3945, 0.3187, 0.2719, 0.3311, 0.255, 0.3472, 0.2662, 0.3352, 0.2839, 0.2083, 0.3972, 0.2253, 0.3805, 0.2387, 0.3945, 0.2203, 0.4106, 0.3066, 0.2879, 0.3187, 0.2719, 0.3352, 0.2839, 0.3233, 0.3005, 0.4531, 0.07167, 0.5002, 0.0001051, 0.4581, 0.07475, 0.1902, 0.4139, 0.2083, 0.3972, 0.2203, 0.4106, 0.2008, 0.4265, 0.2945, 0.3033, 0.3066, 0.2879, 0.3233, 0.3005, 0.3111, 0.3164, 0.4031, 0.1474, 0.4531, 0.07167, 0.4581, 0.07475, 0.4134, 0.1536, 0.1699, 0.4318, 0.1902, 0.4139, 0.2008, 0.4265, 0.1788, 0.4431, 0.2821, 0.3185, 0.2945, 0.3033, 0.3111, 0.3164, 0.2984, 0.3321, 0.2387, 0.3945, 0.2554, 0.3786, 0.2698, 0.3938, 0.2518, 0.4095, 0.3352, 0.2839, 0.3472, 0.2662, 0.3642, 0.2769, 0.3526, 0.2956, 0.2203, 0.4106, 0.2387, 0.3945, 0.2518, 0.4095, 0.2319, 0.4251, 0.3233, 0.3005, 0.3352, 0.2839, 0.3526, 0.2956, 0.3407, 0.313, 0.4581, 0.07475, 0.5002, 0.0001051, 0.4634, 0.07749, 0.2008, 0.4265, 0.2203, 0.4106, 0.2319, 0.4251, 0.2107, 0.4402, 0.3111, 0.3164, 0.3233, 0.3005, 0.3407, 0.313, 0.3284, 0.3298, 0.4134, 0.1536, 0.4581, 0.07475, 0.4634, 0.07749, 0.4241, 0.1591, 0.1788, 0.4431, 0.2008, 0.4265, 0.2107, 0.4402, 0.187, 0.4554, 0.2984, 0.3321, 0.3111, 0.3164, 0.3284, 0.3298, 0.3153, 0.3461, 0.3859, 0.2025, 0.4134, 0.1536, 0.4241, 0.1591, 0.4, 0.2098, 0.1515, 0.4624, 0.1788, 0.4431, 0.187, 0.4554, 0.1577, 0.4724, 0.2851, 0.3475, 0.2984, 0.3321, 0.3153, 0.3461, 0.3014, 0.3621, 0.37, 0.2298, 0.3859, 0.2025, 0.4, 0.2098, 0.3855, 0.2386, 0.1038, 0.4938, 0.1515, 0.4624, 0.1577, 0.4724, 0.1073, 0.4995, 0.2708, 0.363, 0.2851, 0.3475, 0.3014, 0.3621, 0.2863, 0.378, 0.3586, 0.2485, 0.37, 0.2298, 0.3855, 0.2386, 0.375, 0.2582, 0.02609, 0.5486, 0.1038, 0.4938, 0.1073, 0.4995, 0.2554, 0.3786, 0.2708, 0.363, 0.2863, 0.378, 0.2698, 0.3938, 0.3472, 0.2662, 0.3586, 0.2485, 0.375, 0.2582, 0.3642, 0.2769, 0.187, 0.4554, 0.2107, 0.4402, 0.2199, 0.4549, 0.1942, 0.4685, 0.3153, 0.3461, 0.3284, 0.3298, 0.3466, 0.3435, 0.333, 0.3608, 0.4, 0.2098, 0.4241, 0.1591, 0.435, 0.164, 0.4146, 0.2165, 0.1577, 0.4724, 0.187, 0.4554, 0.1942, 0.4685, 0.163, 0.4831, 0.3014, 0.3621, 0.3153, 0.3461, 0.333, 0.3608, 0.3183, 0.3776, 0.3855, 0.2386, 0.4, 0.2098, 0.4146, 0.2165, 0.402, 0.2466, 0.1073, 0.4995, 0.1577, 0.4724, 0.163, 0.4831, 0.1103, 0.5054, 0.2863, 0.378, 0.3014, 0.3621, 0.3183, 0.3776, 0.3021, 0.394, 0.375, 0.2582, 0.3855, 0.2386, 0.402, 0.2466, 0.3924, 0.2673, 0.02609, 0.5486, 0.1073, 0.4995, 0.1103, 0.5054, 0.2698, 0.3938, 0.2863, 0.378, 0.3021, 0.394, 0.2843, 0.4101, 0.3642, 0.2769, 0.375, 0.2582, 0.3924, 0.2673, 0.3823, 0.2872, 0.2518, 0.4095, 0.2698, 0.3938, 0.2843, 0.4101, 0.2646, 0.4258, 0.3526, 0.2956, 0.3642, 0.2769, 0.3823, 0.2872, 0.371, 0.3071, 0.2319, 0.4251, 0.2518, 0.4095, 0.2646, 0.4258, 0.2429, 0.4409, 0.3407, 0.313, 0.3526, 0.2956, 0.371, 0.3071, 0.3592, 0.3257, 0.4634, 0.07749, 0.5002, 0.0001051, 0.4688, 0.07986, 0.2107, 0.4402, 0.2319, 0.4251, 0.2429, 0.4409, 0.2199, 0.4549, 0.3284, 0.3298, 0.3407, 0.313, 0.3592, 0.3257, 0.3466, 0.3435, 0.4241, 0.1591, 0.4634, 0.07749, 0.4688, 0.07986, 0.435, 0.164, 0.2843, 0.4101, 0.3021, 0.394, 0.3185, 0.4114, 0.299, 0.428, 0.3823, 0.2872, 0.3924, 0.2673, 0.4109, 0.2757, 0.4016, 0.2969, 0.2646, 0.4258, 0.2843, 0.4101, 0.299, 0.428, 0.2773, 0.4436, 0.371, 0.3071, 0.3823, 0.2872, 0.4016, 0.2969, 0.3908, 0.3183, 0.2429, 0.4409, 0.2646, 0.4258, 0.2773, 0.4436, 0.2534, 0.4582, 0.3592, 0.3257, 0.371, 0.3071, 0.3908, 0.3183, 0.379, 0.3385, 0.4688, 0.07986, 0.5002, 0.0001051, 0.4744, 0.08186, 0.2199, 0.4549, 0.2429, 0.4409, 0.2534, 0.4582, 0.2282, 0.471, 0.3466, 0.3435, 0.3592, 0.3257, 0.379, 0.3385, 0.3661, 0.3577, 0.435, 0.164, 0.4688, 0.07986, 0.4744, 0.08186, 0.4463, 0.168, 0.1942, 0.4685, 0.2199, 0.4549, 0.2282, 0.471, 0.2004, 0.4827, 0.333, 0.3608, 0.3466, 0.3435, 0.3661, 0.3577, 0.3518, 0.3763, 0.4146, 0.2165, 0.435, 0.164, 0.4463, 0.168, 0.4298, 0.2221, 0.163, 0.4831, 0.1942, 0.4685, 0.2004, 0.4827, 0.1673, 0.4944, 0.3183, 0.3776, 0.333, 0.3608, 0.3518, 0.3763, 0.336, 0.3942, 0.402, 0.2466, 0.4146, 0.2165, 0.4298, 0.2221, 0.4193, 0.2537, 0.1103, 0.5054, 0.163, 0.4831, 0.1673, 0.4944, 0.1128, 0.5115, 0.3021, 0.394, 0.3183, 0.3776, 0.336, 0.3942, 0.3185, 0.4114, 0.3924, 0.2673, 0.402, 0.2466, 0.4193, 0.2537, 0.4109, 0.2757, 0.02609, 0.5486, 0.1103, 0.5054, 0.1128, 0.5115, 0.3661, 0.3577, 0.379, 0.3385, 0.4006, 0.3515, 0.3873, 0.3726, 0.4463, 0.168, 0.4744, 0.08186, 0.4801, 0.08348, 0.4578, 0.1713, 0.2004, 0.4827, 0.2282, 0.471, 0.2354, 0.4886, 0.2054, 0.4979, 0.3518, 0.3763, 0.3661, 0.3577, 0.3873, 0.3726, 0.3721, 0.3927, 0.4298, 0.2221, 0.4463, 0.168, 0.4578, 0.1713, 0.4457, 0.2267, 0.1673, 0.4944, 0.2004, 0.4827, 0.2054, 0.4979, 0.1705, 0.5061, 0.336, 0.3942, 0.3518, 0.3763, 0.3721, 0.3927, 0.3551, 0.4123, 0.4193, 0.2537, 0.4298, 0.2221, 0.4457, 0.2267, 0.4376, 0.2596, 0.1128, 0.5115, 0.1673, 0.4944, 0.1705, 0.5061, 0.1148, 0.5178, 0.3185, 0.4114, 0.336, 0.3942, 0.3551, 0.4123, 0.3356, 0.4306, 0.4109, 0.2757, 0.4193, 0.2537, 0.4376, 0.2596, 0.4307, 0.283, 0.02609, 0.5486, 0.1128, 0.5115, 0.1148, 0.5178, 0.299, 0.428, 0.3185, 0.4114, 0.3356, 0.4306, 0.3139, 0.4478, 0.4016, 0.2969, 0.4109, 0.2757, 0.4307, 0.283, 0.4224, 0.306, 0.2773, 0.4436, 0.299, 0.428, 0.3139, 0.4478, 0.2898, 0.4635, 0.3908, 0.3183, 0.4016, 0.2969, 0.4224, 0.306, 0.4122, 0.3293, 0.2534, 0.4582, 0.2773, 0.4436, 0.2898, 0.4635, 0.2632, 0.4773, 0.379, 0.3385, 0.3908, 0.3183, 0.4122, 0.3293, 0.4006, 0.3515, 0.4744, 0.08186, 0.5002, 0.0001051, 0.4801, 0.08348, 0.2282, 0.471, 0.2534, 0.4582, 0.2632, 0.4773, 0.2354, 0.4886, 0.4307, 0.283, 0.4376, 0.2596, 0.457, 0.264, 0.452, 0.289, 0.02609, 0.5486, 0.1148, 0.5178, 0.1162, 0.5241, 0.3139, 0.4478, 0.3356, 0.4306, 0.3538, 0.452, 0.3292, 0.47, 0.4224, 0.306, 0.4307, 0.283, 0.452, 0.289, 0.4452, 0.314, 0.2898, 0.4635, 0.3139, 0.4478, 0.3292, 0.47, 0.3019, 0.4857, 0.4122, 0.3293, 0.4224, 0.306, 0.4452, 0.314, 0.4359, 0.3399, 0.2632, 0.4773, 0.2898, 0.4635, 0.3019, 0.4857, 0.272, 0.4986, 0.4006, 0.3515, 0.4122, 0.3293, 0.4359, 0.3399, 0.4247, 0.3646, 0.4801, 0.08348, 0.5002, 0.0001051, 0.4859, 0.0847, 0.2354, 0.4886, 0.2632, 0.4773, 0.272, 0.4986, 0.2413, 0.5078, 0.3873, 0.3726, 0.4006, 0.3515, 0.4247, 0.3646, 0.4108, 0.3883, 0.4578, 0.1713, 0.4801, 0.08348, 0.4859, 0.0847, 0.4695, 0.1736, 0.2054, 0.4979, 0.2354, 0.4886, 0.2413, 0.5078, 0.2089, 0.5141, 0.3721, 0.3927, 0.3873, 0.3726, 0.4108, 0.3883, 0.3945, 0.4109, 0.4457, 0.2267, 0.4578, 0.1713, 0.4695, 0.1736, 0.462, 0.2298, 0.1705, 0.5061, 0.2054, 0.4979, 0.2089, 0.5141, 0.1724, 0.5183, 0.3551, 0.4123, 0.3721, 0.3927, 0.3945, 0.4109, 0.3755, 0.4321, 0.4376, 0.2596, 0.4457, 0.2267, 0.462, 0.2298, 0.457, 0.264, 0.1148, 0.5178, 0.1705, 0.5061, 0.1724, 0.5183, 0.1162, 0.5241, 0.3356, 0.4306, 0.3551, 0.4123, 0.3755, 0.4321, 0.3538, 0.452, 0.4859, 0.0847, 0.5002, 0.0001051, 0.4917, 0.08553, 0.2413, 0.5078, 0.272, 0.4986, 0.2796, 0.5225, 0.2453, 0.529, 0.4108, 0.3883, 0.4247, 0.3646, 0.4516, 0.3779, 0.4373, 0.4049, 0.4695, 0.1736, 0.4859, 0.0847, 0.4917, 0.08553, 0.4813, 0.175, 0.2089, 0.5141, 0.2413, 0.5078, 0.2453, 0.529, 0.2105, 0.5314, 0.3945, 0.4109, 0.4108, 0.3883, 0.4373, 0.4049, 0.4196, 0.4306, 0.462, 0.2298, 0.4695, 0.1736, 0.4813, 0.175, 0.4787, 0.2315, 0.1724, 0.5183, 0.2089, 0.5141, 0.2105, 0.5314, 0.173, 0.5307, 0.3755, 0.4321, 0.3945, 0.4109, 0.4196, 0.4306, 0.3983, 0.4546, 0.457, 0.264, 0.462, 0.2298, 0.4787, 0.2315, 0.4774, 0.2666, 0.1162, 0.5241, 0.1724, 0.5183, 0.173, 0.5307, 0.1171, 0.5304, 0.3538, 0.452, 0.3755, 0.4321, 0.3983, 0.4546, 0.3734, 0.4765, 0.452, 0.289, 0.457, 0.264, 0.4774, 0.2666, 0.4751, 0.2932, 0.02609, 0.5486, 0.1162, 0.5241, 0.1171, 0.5304, 0.3292, 0.47, 0.3538, 0.452, 0.3734, 0.4765, 0.3451, 0.4955, 0.4452, 0.314, 0.452, 0.289, 0.4751, 0.2932, 0.4706, 0.3207, 0.3019, 0.4857, 0.3292, 0.47, 0.3451, 0.4955, 0.3136, 0.5111, 0.4359, 0.3399, 0.4452, 0.314, 0.4706, 0.3207, 0.4627, 0.3498, 0.272, 0.4986, 0.3019, 0.4857, 0.3136, 0.5111, 0.2796, 0.5225, 0.4247, 0.3646, 0.4359, 0.3399, 0.4627, 0.3498, 0.4516, 0.3779, 0.3734, 0.4765, 0.3983, 0.4546, 0.4239, 0.4804, 0.3948, 0.505, 0.4751, 0.2932, 0.4774, 0.2666, 0.4986, 0.2667, 0.5002, 0.2947, 0.02609, 0.5486, 0.1171, 0.5304, 0.1174, 0.5367, 0.3451, 0.4955, 0.3734, 0.4765, 0.3948, 0.505, 0.3613, 0.5253, 0.4706, 0.3207, 0.4751, 0.2932, 0.5002, 0.2947, 0.4991, 0.3253, 0.3136, 0.5111, 0.3451, 0.4955, 0.3613, 0.5253, 0.3244, 0.5405, 0.4627, 0.3498, 0.4706, 0.3207, 0.4991, 0.3253, 0.4936, 0.3589, 0.2796, 0.5225, 0.3136, 0.5111, 0.3244, 0.5405, 0.2852, 0.5496, 0.4516, 0.3779, 0.4627, 0.3498, 0.4936, 0.3589, 0.4825, 0.3913, 0.4917, 0.08553, 0.5002, 0.0001051, 0.4977, 0.08597, 0.2453, 0.529, 0.2796, 0.5225, 0.2852, 0.5496, 0.2469, 0.5523, 0.4373, 0.4049, 0.4516, 0.3779, 0.4825, 0.3913, 0.4678, 0.4226, 0.4813, 0.175, 0.4917, 0.08553, 0.4977, 0.08597, 0.493, 0.1755, 0.2105, 0.5314, 0.2453, 0.529, 0.2469, 0.5523, 0.2096, 0.5496, 0.4196, 0.4306, 0.4373, 0.4049, 0.4678, 0.4226, 0.4483, 0.4527, 0.4787, 0.2315, 0.4813, 0.175, 0.493, 0.1755, 0.4955, 0.2313, 0.173, 0.5307, 0.2105, 0.5314, 0.2096, 0.5496, 0.172, 0.5431, 0.3983, 0.4546, 0.4196, 0.4306, 0.4483, 0.4527, 0.4239, 0.4804, 0.4774, 0.2666, 0.4787, 0.2315, 0.4955, 0.2313, 0.4986, 0.2667, 0.1171, 0.5304, 0.173, 0.5307, 0.172, 0.5431, 0.1174, 0.5367, 0.5993, 0.08221, 0.631, 0.06353, 0.6477, 0.09284, 0.6217, 0.1113, 0.9151, 0.01324, 0.9999, 0.0001051, 0.9163, 0.01907, 0.5065, 0.3447, 0.5014, 0.3113, 0.5263, 0.3106, 0.527, 0.342, 0.571, 0.1071, 0.5993, 0.08221, 0.6217, 0.1113, 0.598, 0.133, 0.8263, 0.0286, 0.9151, 0.01324, 0.9163, 0.01907, 0.8282, 0.04044, 0.5145, 0.3763, 0.5065, 0.3447, 0.527, 0.342, 0.5303, 0.3732, 0.5471, 0.1359, 0.571, 0.1071, 0.598, 0.133, 0.5773, 0.1577, 0.7676, 0.03263, 0.8263, 0.0286, 0.8282, 0.04044, 0.7699, 0.05059, 0.5241, 0.4089, 0.5145, 0.3763, 0.5303, 0.3732, 0.5355, 0.4068, 0.5278, 0.168, 0.5471, 0.1359, 0.5773, 0.1577, 0.5599, 0.185, 0.7282, 0.03509, 0.7676, 0.03263, 0.7699, 0.05059, 0.7324, 0.05827, 0.5346, 0.4605, 0.5241, 0.4089, 0.5355, 0.4068, 0.5408, 0.4603, 0.5135, 0.2025, 0.5278, 0.168, 0.5599, 0.185, 0.5459, 0.2145, 0.6967, 0.03959, 0.7282, 0.03509, 0.7324, 0.05827, 0.7043, 0.06639, 0.5307, 0.5522, 0.5346, 0.4605, 0.5408, 0.4603, 0.5044, 0.2385, 0.5135, 0.2025, 0.5459, 0.2145, 0.5356, 0.2456, 0.6642, 0.04877, 0.6967, 0.03959, 0.7043, 0.06639, 0.6761, 0.07758, 0.5004, 0.2751, 0.5044, 0.2385, 0.5356, 0.2456, 0.529, 0.2778, 0.631, 0.06353, 0.6642, 0.04877, 0.6761, 0.07758, 0.6477, 0.09284, 0.5014, 0.3113, 0.5004, 0.2751, 0.529, 0.2778, 0.5263, 0.3106, 0.7324, 0.05827, 0.7699, 0.05059, 0.7742, 0.06792, 0.739, 0.07947, 0.5408, 0.4603, 0.5355, 0.4068, 0.5471, 0.4061, 0.5471, 0.4606, 0.5459, 0.2145, 0.5599, 0.185, 0.5875, 0.2009, 0.5739, 0.2266, 0.7043, 0.06639, 0.7324, 0.05827, 0.739, 0.07947, 0.7137, 0.08988, 0.5307, 0.5522, 0.5408, 0.4603, 0.5471, 0.4606, 0.5356, 0.2456, 0.5459, 0.2145, 0.5739, 0.2266, 0.563, 0.2539, 0.6761, 0.07758, 0.7043, 0.06639, 0.7137, 0.08988, 0.689, 0.1024, 0.529, 0.2778, 0.5356, 0.2456, 0.563, 0.2539, 0.5547, 0.2827, 0.6477, 0.09284, 0.6761, 0.07758, 0.689, 0.1024, 0.6644, 0.1179, 0.5263, 0.3106, 0.529, 0.2778, 0.5547, 0.2827, 0.5493, 0.3125, 0.6217, 0.1113, 0.6477, 0.09284, 0.6644, 0.1179, 0.6421, 0.1355, 0.9163, 0.01907, 0.9999, 0.0001051, 0.9179, 0.02481, 0.527, 0.342, 0.5263, 0.3106, 0.5493, 0.3125, 0.5466, 0.342, 0.598, 0.133, 0.6217, 0.1113, 0.6421, 0.1355, 0.6217, 0.1553, 0.8282, 0.04044, 0.9163, 0.01907, 0.9179, 0.02481, 0.8311, 0.0522, 0.5303, 0.3732, 0.527, 0.342, 0.5466, 0.342, 0.5461, 0.3722, 0.5773, 0.1577, 0.598, 0.133, 0.6217, 0.1553, 0.6035, 0.1771, 0.7699, 0.05059, 0.8282, 0.04044, 0.8311, 0.0522, 0.7742, 0.06792, 0.5355, 0.4068, 0.5303, 0.3732, 0.5461, 0.3722, 0.5471, 0.4061, 0.5599, 0.185, 0.5773, 0.1577, 0.6035, 0.1771, 0.5875, 0.2009, 0.5493, 0.3125, 0.5547, 0.2827, 0.5779, 0.2891, 0.5704, 0.3164, 0.6421, 0.1355, 0.6644, 0.1179, 0.6807, 0.1397, 0.6611, 0.1566, 0.9179, 0.02481, 0.9999, 0.0001051, 0.9198, 0.03043, 0.5466, 0.342, 0.5493, 0.3125, 0.5704, 0.3164, 0.5651, 0.344, 0.6217, 0.1553, 0.6421, 0.1355, 0.6611, 0.1566, 0.6431, 0.1748, 0.8311, 0.0522, 0.9179, 0.02481, 0.9198, 0.03043, 0.835, 0.06375, 0.5461, 0.3722, 0.5466, 0.342, 0.5651, 0.344, 0.5615, 0.373, 0.6035, 0.1771, 0.6217, 0.1553, 0.6431, 0.1748, 0.6266, 0.1945, 0.7742, 0.06792, 0.8311, 0.0522, 0.835, 0.06375, 0.78, 0.08441, 0.5471, 0.4061, 0.5461, 0.3722, 0.5615, 0.373, 0.5588, 0.4066, 0.5875, 0.2009, 0.6035, 0.1771, 0.6266, 0.1945, 0.6118, 0.2158, 0.739, 0.07947, 0.7742, 0.06792, 0.78, 0.08441, 0.7473, 0.09886, 0.5471, 0.4606, 0.5471, 0.4061, 0.5588, 0.4066, 0.5535, 0.4614, 0.5739, 0.2266, 0.5875, 0.2009, 0.6118, 0.2158, 0.5987, 0.2387, 0.7137, 0.08988, 0.739, 0.07947, 0.7473, 0.09886, 0.7244, 0.1108, 0.5307, 0.5522, 0.5471, 0.4606, 0.5535, 0.4614, 0.563, 0.2539, 0.5739, 0.2266, 0.5987, 0.2387, 0.5873, 0.2631, 0.689, 0.1024, 0.7137, 0.08988, 0.7244, 0.1108, 0.7024, 0.1241, 0.5547, 0.2827, 0.563, 0.2539, 0.5873, 0.2631, 0.5779, 0.2891, 0.6644, 0.1179, 0.689, 0.1024, 0.7024, 0.1241, 0.6807, 0.1397, 0.5588, 0.4066, 0.5615, 0.373, 0.5764, 0.3754, 0.5703, 0.4082, 0.6118, 0.2158, 0.6266, 0.1945, 0.6476, 0.2105, 0.6337, 0.2299, 0.7473, 0.09886, 0.78, 0.08441, 0.7872, 0.09998, 0.7568, 0.1166, 0.5535, 0.4614, 0.5588, 0.4066, 0.5703, 0.4082, 0.5598, 0.4628, 0.5987, 0.2387, 0.6118, 0.2158, 0.6337, 0.2299, 0.6209, 0.2507, 0.7244, 0.1108, 0.7473, 0.09886, 0.7568, 0.1166, 0.7359, 0.1296, 0.5307, 0.5522, 0.5535, 0.4614, 0.5598, 0.4628, 0.5873, 0.2631, 0.5987, 0.2387, 0.6209, 0.2507, 0.6093, 0.2729, 0.7024, 0.1241, 0.7244, 0.1108, 0.7359, 0.1296, 0.7161, 0.1435, 0.5779, 0.2891, 0.5873, 0.2631, 0.6093, 0.2729, 0.599, 0.2966, 0.6807, 0.1397, 0.7024, 0.1241, 0.7161, 0.1435, 0.6967, 0.159, 0.5704, 0.3164, 0.5779, 0.2891, 0.599, 0.2966, 0.59, 0.3219, 0.6611, 0.1566, 0.6807, 0.1397, 0.6967, 0.159, 0.679, 0.1752, 0.9198, 0.03043, 0.9999, 0.0001051, 0.9221, 0.0359, 0.5651, 0.344, 0.5704, 0.3164, 0.59, 0.3219, 0.5826, 0.3477, 0.6431, 0.1748, 0.6611, 0.1566, 0.679, 0.1752, 0.6627, 0.1923, 0.835, 0.06375, 0.9198, 0.03043, 0.9221, 0.0359, 0.8398, 0.07497, 0.5615, 0.373, 0.5651, 0.344, 0.5826, 0.3477, 0.5764, 0.3754, 0.6266, 0.1945, 0.6431, 0.1748, 0.6627, 0.1923, 0.6476, 0.2105, 0.78, 0.08441, 0.835, 0.06375, 0.8398, 0.07497, 0.7872, 0.09998, 0.599, 0.2966, 0.6093, 0.2729, 0.6295, 0.2831, 0.6185, 0.305, 0.6967, 0.159, 0.7161, 0.1435, 0.7299, 0.161, 0.7122, 0.1764, 0.59, 0.3219, 0.599, 0.2966, 0.6185, 0.305, 0.6083, 0.3285, 0.679, 0.1752, 0.6967, 0.159, 0.7122, 0.1764, 0.6961, 0.1922, 0.9221, 0.0359, 0.9999, 0.0001051, 0.9248, 0.04119, 0.5826, 0.3477, 0.59, 0.3219, 0.6083, 0.3285, 0.5992, 0.3528, 0.6627, 0.1923, 0.679, 0.1752, 0.6961, 0.1922, 0.6811, 0.2085, 0.8398, 0.07497, 0.9221, 0.0359, 0.9248, 0.04119, 0.8454, 0.08581, 0.5764, 0.3754, 0.5826, 0.3477, 0.5992, 0.3528, 0.5906, 0.3792, 0.6476, 0.2105, 0.6627, 0.1923, 0.6811, 0.2085, 0.667, 0.2255, 0.7872, 0.09998, 0.8398, 0.07497, 0.8454, 0.08581, 0.7954, 0.1146, 0.5703, 0.4082, 0.5764, 0.3754, 0.5906, 0.3792, 0.5816, 0.411, 0.6337, 0.2299, 0.6476, 0.2105, 0.667, 0.2255, 0.6537, 0.2435, 0.7568, 0.1166, 0.7872, 0.09998, 0.7954, 0.1146, 0.7671, 0.133, 0.5598, 0.4628, 0.5703, 0.4082, 0.5816, 0.411, 0.566, 0.4647, 0.6209, 0.2507, 0.6337, 0.2299, 0.6537, 0.2435, 0.6412, 0.2627, 0.7359, 0.1296, 0.7568, 0.1166, 0.7671, 0.133, 0.748, 0.1468, 0.5307, 0.5522, 0.5598, 0.4628, 0.566, 0.4647, 0.6093, 0.2729, 0.6209, 0.2507, 0.6412, 0.2627, 0.6295, 0.2831, 0.7161, 0.1435, 0.7359, 0.1296, 0.748, 0.1468, 0.7299, 0.161, 0.667, 0.2255, 0.6811, 0.2085, 0.6985, 0.2235, 0.6852, 0.2397, 0.7954, 0.1146, 0.8454, 0.08581, 0.8517, 0.09618, 0.8045, 0.1283, 0.5816, 0.411, 0.5906, 0.3792, 0.6043, 0.3841, 0.5925, 0.4148, 0.6537, 0.2435, 0.667, 0.2255, 0.6852, 0.2397, 0.6724, 0.2566, 0.7671, 0.133, 0.7954, 0.1146, 0.8045, 0.1283, 0.7782, 0.1481, 0.566, 0.4647, 0.5816, 0.411, 0.5925, 0.4148, 0.5722, 0.4671, 0.6412, 0.2627, 0.6537, 0.2435, 0.6724, 0.2566, 0.6601, 0.2746, 0.748, 0.1468, 0.7671, 0.133, 0.7782, 0.1481, 0.7605, 0.1626, 0.5307, 0.5522, 0.566, 0.4647, 0.5722, 0.4671, 0.6295, 0.2831, 0.6412, 0.2627, 0.6601, 0.2746, 0.6481, 0.2936, 0.7299, 0.161, 0.748, 0.1468, 0.7605, 0.1626, 0.7438, 0.1771, 0.6185, 0.305, 0.6295, 0.2831, 0.6481, 0.2936, 0.6366, 0.3141, 0.7122, 0.1764, 0.7299, 0.161, 0.7438, 0.1771, 0.7275, 0.1924, 0.6083, 0.3285, 0.6185, 0.305, 0.6366, 0.3141, 0.6254, 0.3361, 0.6961, 0.1922, 0.7122, 0.1764, 0.7275, 0.1924, 0.7126, 0.2079, 0.9248, 0.04119, 0.9999, 0.0001051, 0.9279, 0.04628, 0.5992, 0.3528, 0.6083, 0.3285, 0.6254, 0.3361, 0.6148, 0.359, 0.6811, 0.2085, 0.6961, 0.1922, 0.7126, 0.2079, 0.6985, 0.2235, 0.8454, 0.08581, 0.9248, 0.04119, 0.9279, 0.04628, 0.8517, 0.09618, 0.5906, 0.3792, 0.5992, 0.3528, 0.6148, 0.359, 0.6043, 0.3841, 0.7438, 0.1771, 0.7605, 0.1626, 0.7734, 0.1772, 0.7579, 0.1919, 0.6366, 0.3141, 0.6481, 0.2936, 0.6657, 0.3045, 0.6535, 0.3238, 0.7275, 0.1924, 0.7438, 0.1771, 0.7579, 0.1919, 0.7426, 0.2073, 0.6254, 0.3361, 0.6366, 0.3141, 0.6535, 0.3238, 0.6414, 0.3445, 0.7126, 0.2079, 0.7275, 0.1924, 0.7426, 0.2073, 0.7286, 0.2225, 0.9279, 0.04628, 0.9999, 0.0001051, 0.9313, 0.05114, 0.6148, 0.359, 0.6254, 0.3361, 0.6414, 0.3445, 0.6295, 0.3662, 0.6985, 0.2235, 0.7126, 0.2079, 0.7286, 0.2225, 0.7153, 0.2377, 0.8517, 0.09618, 0.9279, 0.04628, 0.9313, 0.05114, 0.8588, 0.1061, 0.6043, 0.3841, 0.6148, 0.359, 0.6295, 0.3662, 0.6173, 0.3901, 0.6852, 0.2397, 0.6985, 0.2235, 0.7153, 0.2377, 0.7025, 0.2533, 0.8045, 0.1283, 0.8517, 0.09618, 0.8588, 0.1061, 0.8143, 0.1412, 0.5925, 0.4148, 0.6043, 0.3841, 0.6173, 0.3901, 0.603, 0.4195, 0.6724, 0.2566, 0.6852, 0.2397, 0.7025, 0.2533, 0.69, 0.2695, 0.7782, 0.1481, 0.8045, 0.1283, 0.8143, 0.1412, 0.7898, 0.1622, 0.5722, 0.4671, 0.5925, 0.4148, 0.603, 0.4195, 0.5781, 0.47, 0.6601, 0.2746, 0.6724, 0.2566, 0.69, 0.2695, 0.6778, 0.2865, 0.7605, 0.1626, 0.7782, 0.1481, 0.7898, 0.1622, 0.7734, 0.1772, 0.5307, 0.5522, 0.5722, 0.4671, 0.5781, 0.47, 0.6481, 0.2936, 0.6601, 0.2746, 0.6778, 0.2865, 0.6657, 0.3045, 0.8588, 0.1061, 0.9313, 0.05114, 0.935, 0.05575, 0.8665, 0.1154, 0.6173, 0.3901, 0.6295, 0.3662, 0.6436, 0.3742, 0.6297, 0.397, 0.7025, 0.2533, 0.7153, 0.2377, 0.7316, 0.2514, 0.7191, 0.2666, 0.8143, 0.1412, 0.8588, 0.1061, 0.8665, 0.1154, 0.8248, 0.1532, 0.603, 0.4195, 0.6173, 0.3901, 0.6297, 0.397, 0.6131, 0.425, 0.69, 0.2695, 0.7025, 0.2533, 0.7191, 0.2666, 0.7068, 0.2822, 0.7898, 0.1622, 0.8143, 0.1412, 0.8248, 0.1532, 0.8019, 0.1753, 0.5781, 0.47, 0.603, 0.4195, 0.6131, 0.425, 0.5838, 0.4734, 0.6778, 0.2865, 0.69, 0.2695, 0.7068, 0.2822, 0.6946, 0.2985, 0.7734, 0.1772, 0.7898, 0.1622, 0.8019, 0.1753, 0.7866, 0.1908, 0.5307, 0.5522, 0.5781, 0.47, 0.5838, 0.4734, 0.6657, 0.3045, 0.6778, 0.2865, 0.6946, 0.2985, 0.6823, 0.3157, 0.7579, 0.1919, 0.7734, 0.1772, 0.7866, 0.1908, 0.7721, 0.2058, 0.6535, 0.3238, 0.6657, 0.3045, 0.6823, 0.3157, 0.6696, 0.3341, 0.7426, 0.2073, 0.7579, 0.1919, 0.7721, 0.2058, 0.7577, 0.2213, 0.6414, 0.3445, 0.6535, 0.3238, 0.6696, 0.3341, 0.6566, 0.3538, 0.7286, 0.2225, 0.7426, 0.2073, 0.7577, 0.2213, 0.7444, 0.2364, 0.9313, 0.05114, 0.9999, 0.0001051, 0.935, 0.05575, 0.6295, 0.3662, 0.6414, 0.3445, 0.6566, 0.3538, 0.6436, 0.3742, 0.7153, 0.2377, 0.7286, 0.2225, 0.7444, 0.2364, 0.7316, 0.2514, 0.6823, 0.3157, 0.6946, 0.2985, 0.7108, 0.3107, 0.6981, 0.3273, 0.7721, 0.2058, 0.7866, 0.1908, 0.8002, 0.2036, 0.7865, 0.219, 0.6696, 0.3341, 0.6823, 0.3157, 0.6981, 0.3273, 0.6849, 0.3449, 0.7577, 0.2213, 0.7721, 0.2058, 0.7865, 0.219, 0.7728, 0.2347, 0.6566, 0.3538, 0.6696, 0.3341, 0.6849, 0.3449, 0.671, 0.3637, 0.7444, 0.2364, 0.7577, 0.2213, 0.7728, 0.2347, 0.76, 0.2498, 0.935, 0.05575, 0.9999, 0.0001051, 0.939, 0.06009, 0.6436, 0.3742, 0.6566, 0.3538, 0.671, 0.3637, 0.6569, 0.3832, 0.7316, 0.2514, 0.7444, 0.2364, 0.76, 0.2498, 0.7476, 0.2646, 0.8665, 0.1154, 0.935, 0.05575, 0.939, 0.06009, 0.8748, 0.1242, 0.6297, 0.397, 0.6436, 0.3742, 0.6569, 0.3832, 0.6415, 0.4048, 0.7191, 0.2666, 0.7316, 0.2514, 0.7476, 0.2646, 0.7354, 0.2796, 0.8248, 0.1532, 0.8665, 0.1154, 0.8748, 0.1242, 0.8359, 0.1644, 0.6131, 0.425, 0.6297, 0.397, 0.6415, 0.4048, 0.6227, 0.4314, 0.7068, 0.2822, 0.7191, 0.2666, 0.7354, 0.2796, 0.7232, 0.2949, 0.8019, 0.1753, 0.8248, 0.1532, 0.8359, 0.1644, 0.8145, 0.1876, 0.5838, 0.4734, 0.6131, 0.425, 0.6227, 0.4314, 0.5893, 0.4772, 0.6946, 0.2985, 0.7068, 0.2822, 0.7232, 0.2949, 0.7108, 0.3107, 0.7866, 0.1908, 0.8019, 0.1753, 0.8145, 0.1876, 0.8002, 0.2036, 0.5307, 0.5522, 0.5838, 0.4734, 0.5893, 0.4772, 0.7476, 0.2646, 0.76, 0.2498, 0.7757, 0.2627, 0.7636, 0.2776, 0.8748, 0.1242, 0.939, 0.06009, 0.9433, 0.06415, 0.8836, 0.1323, 0.6415, 0.4048, 0.6569, 0.3832, 0.6695, 0.3931, 0.6526, 0.4135, 0.7354, 0.2796, 0.7476, 0.2646, 0.7636, 0.2776, 0.7515, 0.2925, 0.8359, 0.1644, 0.8748, 0.1242, 0.8836, 0.1323, 0.8475, 0.1749, 0.6227, 0.4314, 0.6415, 0.4048, 0.6526, 0.4135, 0.6317, 0.4385, 0.7232, 0.2949, 0.7354, 0.2796, 0.7515, 0.2925, 0.7392, 0.3076, 0.8145, 0.1876, 0.8359, 0.1644, 0.8475, 0.1749, 0.8277, 0.1991, 0.5893, 0.4772, 0.6227, 0.4314, 0.6317, 0.4385, 0.5944, 0.4814, 0.7108, 0.3107, 0.7232, 0.2949, 0.7392, 0.3076, 0.7266, 0.3232, 0.8002, 0.2036, 0.8145, 0.1876, 0.8277, 0.1991, 0.8141, 0.2156, 0.5307, 0.5522, 0.5893, 0.4772, 0.5944, 0.4814, 0.6981, 0.3273, 0.7108, 0.3107, 0.7266, 0.3232, 0.7134, 0.3393, 0.7865, 0.219, 0.8002, 0.2036, 0.8141, 0.2156, 0.8011, 0.2314, 0.6849, 0.3449, 0.6981, 0.3273, 0.7134, 0.3393, 0.6996, 0.3564, 0.7728, 0.2347, 0.7865, 0.219, 0.8011, 0.2314, 0.7881, 0.2474, 0.671, 0.3637, 0.6849, 0.3449, 0.6996, 0.3564, 0.6848, 0.3744, 0.76, 0.2498, 0.7728, 0.2347, 0.7881, 0.2474, 0.7757, 0.2627, 0.939, 0.06009, 0.9999, 0.0001051, 0.9433, 0.06415, 0.6569, 0.3832, 0.671, 0.3637, 0.6848, 0.3744, 0.6695, 0.3931, 0.8141, 0.2156, 0.8277, 0.1991, 0.8413, 0.2098, 0.8286, 0.227, 0.5307, 0.5522, 0.5944, 0.4814, 0.5992, 0.4861, 0.7134, 0.3393, 0.7266, 0.3232, 0.7421, 0.336, 0.7284, 0.3519, 0.8011, 0.2314, 0.8141, 0.2156, 0.8286, 0.227, 0.8162, 0.2434, 0.6996, 0.3564, 0.7134, 0.3393, 0.7284, 0.3519, 0.7138, 0.3685, 0.7881, 0.2474, 0.8011, 0.2314, 0.8162, 0.2434, 0.8036, 0.2598, 0.6848, 0.3744, 0.6996, 0.3564, 0.7138, 0.3685, 0.6981, 0.3859, 0.7757, 0.2627, 0.7881, 0.2474, 0.8036, 0.2598, 0.7916, 0.2754, 0.9433, 0.06415, 0.9999, 0.0001051, 0.9479, 0.0679, 0.6695, 0.3931, 0.6848, 0.3744, 0.6981, 0.3859, 0.6815, 0.4037, 0.7636, 0.2776, 0.7757, 0.2627, 0.7916, 0.2754, 0.7796, 0.2905, 0.8836, 0.1323, 0.9433, 0.06415, 0.9479, 0.0679, 0.8929, 0.1399, 0.6526, 0.4135, 0.6695, 0.3931, 0.6815, 0.4037, 0.6631, 0.423, 0.7515, 0.2925, 0.7636, 0.2776, 0.7796, 0.2905, 0.7675, 0.3055, 0.8475, 0.1749, 0.8836, 0.1323, 0.8929, 0.1399, 0.8598, 0.1846, 0.6317, 0.4385, 0.6526, 0.4135, 0.6631, 0.423, 0.6401, 0.4464, 0.7392, 0.3076, 0.7515, 0.2925, 0.7675, 0.3055, 0.755, 0.3206, 0.8277, 0.1991, 0.8475, 0.1749, 0.8598, 0.1846, 0.8413, 0.2098, 0.5944, 0.4814, 0.6317, 0.4385, 0.6401, 0.4464, 0.5992, 0.4861, 0.7266, 0.3232, 0.7392, 0.3076, 0.755, 0.3206, 0.7421, 0.336, 0.9479, 0.0679, 0.9999, 0.0001051, 0.9527, 0.07133, 0.6815, 0.4037, 0.6981, 0.3859, 0.7108, 0.3982, 0.6928, 0.4153, 0.7796, 0.2905, 0.7916, 0.2754, 0.8078, 0.2878, 0.7958, 0.3033, 0.8929, 0.1399, 0.9479, 0.0679, 0.9527, 0.07133, 0.9027, 0.1468, 0.6631, 0.423, 0.6815, 0.4037, 0.6928, 0.4153, 0.6729, 0.4334, 0.7675, 0.3055, 0.7796, 0.2905, 0.7958, 0.3033, 0.7836, 0.3186, 0.8598, 0.1846, 0.8929, 0.1399, 0.9027, 0.1468, 0.8726, 0.1936, 0.6401, 0.4464, 0.6631, 0.423, 0.6729, 0.4334, 0.6479, 0.455, 0.755, 0.3206, 0.7675, 0.3055, 0.7836, 0.3186, 0.7709, 0.3339, 0.8413, 0.2098, 0.8598, 0.1846, 0.8726, 0.1936, 0.8555, 0.2199, 0.5992, 0.4861, 0.6401, 0.4464, 0.6479, 0.455, 0.6036, 0.4911, 0.7421, 0.336, 0.755, 0.3206, 0.7709, 0.3339, 0.7575, 0.3493, 0.8286, 0.227, 0.8413, 0.2098, 0.8555, 0.2199, 0.8436, 0.2378, 0.5307, 0.5522, 0.5992, 0.4861, 0.6036, 0.4911, 0.7284, 0.3519, 0.7421, 0.336, 0.7575, 0.3493, 0.7431, 0.3651, 0.8162, 0.2434, 0.8286, 0.227, 0.8436, 0.2378, 0.8318, 0.2548, 0.7138, 0.3685, 0.7284, 0.3519, 0.7431, 0.3651, 0.7277, 0.3813, 0.8036, 0.2598, 0.8162, 0.2434, 0.8318, 0.2548, 0.8197, 0.2718, 0.6981, 0.3859, 0.7138, 0.3685, 0.7277, 0.3813, 0.7108, 0.3982, 0.7916, 0.2754, 0.8036, 0.2598, 0.8197, 0.2718, 0.8078, 0.2878, 0.6036, 0.4911, 0.6479, 0.455, 0.6549, 0.4643, 0.6077, 0.4964, 0.7575, 0.3493, 0.7709, 0.3339, 0.7869, 0.3476, 0.7729, 0.3633, 0.8436, 0.2378, 0.8555, 0.2199, 0.8704, 0.2293, 0.8592, 0.248, 0.5307, 0.5522, 0.6036, 0.4911, 0.6077, 0.4964, 0.7431, 0.3651, 0.7575, 0.3493, 0.7729, 0.3633, 0.7577, 0.379, 0.8318, 0.2548, 0.8436, 0.2378, 0.8592, 0.248, 0.8481, 0.2657, 0.7277, 0.3813, 0.7431, 0.3651, 0.7577, 0.379, 0.7412, 0.3951, 0.8197, 0.2718, 0.8318, 0.2548, 0.8481, 0.2657, 0.8363, 0.2835, 0.7108, 0.3982, 0.7277, 0.3813, 0.7412, 0.3951, 0.723, 0.4115, 0.8078, 0.2878, 0.8197, 0.2718, 0.8363, 0.2835, 0.8246, 0.3002, 0.9527, 0.07133, 0.9999, 0.0001051, 0.9577, 0.07442, 0.6928, 0.4153, 0.7108, 0.3982, 0.723, 0.4115, 0.7037, 0.4277, 0.7958, 0.3033, 0.8078, 0.2878, 0.8246, 0.3002, 0.8126, 0.3163, 0.9027, 0.1468, 0.9527, 0.07133, 0.9577, 0.07442, 0.9129, 0.1531, 0.6729, 0.4334, 0.6928, 0.4153, 0.7037, 0.4277, 0.682, 0.4446, 0.7836, 0.3186, 0.7958, 0.3033, 0.8126, 0.3163, 0.8001, 0.332, 0.8726, 0.1936, 0.9027, 0.1468, 0.9129, 0.1531, 0.886, 0.2018, 0.6479, 0.455, 0.6729, 0.4334, 0.682, 0.4446, 0.6549, 0.4643, 0.7709, 0.3339, 0.7836, 0.3186, 0.8001, 0.332, 0.7869, 0.3476, 0.8555, 0.2199, 0.8726, 0.1936, 0.886, 0.2018, 0.8704, 0.2293, 0.723, 0.4115, 0.7412, 0.3951, 0.7545, 0.4099, 0.7348, 0.4259, 0.8246, 0.3002, 0.8363, 0.2835, 0.8537, 0.2949, 0.8421, 0.3126, 0.9577, 0.07442, 0.9999, 0.0001051, 0.9629, 0.07716, 0.7037, 0.4277, 0.723, 0.4115, 0.7348, 0.4259, 0.7139, 0.4411, 0.8126, 0.3163, 0.8246, 0.3002, 0.8421, 0.3126, 0.83, 0.3294, 0.9129, 0.1531, 0.9577, 0.07442, 0.9629, 0.07716, 0.9236, 0.1586, 0.682, 0.4446, 0.7037, 0.4277, 0.7139, 0.4411, 0.6903, 0.4567, 0.8001, 0.332, 0.8126, 0.3163, 0.83, 0.3294, 0.8171, 0.3458, 0.886, 0.2018, 0.9129, 0.1531, 0.9236, 0.1586, 0.9, 0.2092, 0.6549, 0.4643, 0.682, 0.4446, 0.6903, 0.4567, 0.6612, 0.4743, 0.7869, 0.3476, 0.8001, 0.332, 0.8171, 0.3458, 0.8034, 0.362, 0.8704, 0.2293, 0.886, 0.2018, 0.9, 0.2092, 0.886, 0.2379, 0.6077, 0.4964, 0.6549, 0.4643, 0.6612, 0.4743, 0.6112, 0.502, 0.7729, 0.3633, 0.7869, 0.3476, 0.8034, 0.362, 0.7885, 0.378, 0.8592, 0.248, 0.8704, 0.2293, 0.886, 0.2379, 0.8757, 0.2576, 0.5307, 0.5522, 0.6077, 0.4964, 0.6112, 0.502, 0.7577, 0.379, 0.7729, 0.3633, 0.7885, 0.378, 0.7723, 0.394, 0.8481, 0.2657, 0.8592, 0.248, 0.8757, 0.2576, 0.8651, 0.2763, 0.7412, 0.3951, 0.7577, 0.379, 0.7723, 0.394, 0.7545, 0.4099, 0.8363, 0.2835, 0.8481, 0.2657, 0.8651, 0.2763, 0.8537, 0.2949, 0.8034, 0.362, 0.8171, 0.3458, 0.835, 0.3603, 0.8205, 0.3772, 0.886, 0.2379, 0.9, 0.2092, 0.9146, 0.2158, 0.9023, 0.2458, 0.6112, 0.502, 0.6612, 0.4743, 0.6667, 0.4849, 0.6143, 0.5079, 0.7885, 0.378, 0.8034, 0.362, 0.8205, 0.3772, 0.8045, 0.3939, 0.8757, 0.2576, 0.886, 0.2379, 0.9023, 0.2458, 0.893, 0.2665, 0.5307, 0.5522, 0.6112, 0.502, 0.6143, 0.5079, 0.7723, 0.394, 0.7885, 0.378, 0.8045, 0.3939, 0.787, 0.4102, 0.8651, 0.2763, 0.8757, 0.2576, 0.893, 0.2665, 0.8831, 0.2863, 0.7545, 0.4099, 0.7723, 0.394, 0.787, 0.4102, 0.7676, 0.426, 0.8537, 0.2949, 0.8651, 0.2763, 0.8831, 0.2863, 0.8721, 0.3062, 0.7348, 0.4259, 0.7545, 0.4099, 0.7676, 0.426, 0.746, 0.4415, 0.8421, 0.3126, 0.8537, 0.2949, 0.8721, 0.3062, 0.8606, 0.325, 0.9629, 0.07716, 0.9999, 0.0001051, 0.9684, 0.07954, 0.7139, 0.4411, 0.7348, 0.4259, 0.746, 0.4415, 0.7232, 0.4558, 0.83, 0.3294, 0.8421, 0.3126, 0.8606, 0.325, 0.8483, 0.3429, 0.9236, 0.1586, 0.9629, 0.07716, 0.9684, 0.07954, 0.9345, 0.1634, 0.6903, 0.4567, 0.7139, 0.4411, 0.7232, 0.4558, 0.6977, 0.4698, 0.8171, 0.3458, 0.83, 0.3294, 0.8483, 0.3429, 0.835, 0.3603, 0.9, 0.2092, 0.9236, 0.1586, 0.9345, 0.1634, 0.9146, 0.2158, 0.6612, 0.4743, 0.6903, 0.4567, 0.6977, 0.4698, 0.6667, 0.4849, 0.8721, 0.3062, 0.8831, 0.2863, 0.9025, 0.2958, 0.892, 0.3172, 0.746, 0.4415, 0.7676, 0.426, 0.7805, 0.4437, 0.7568, 0.4586, 0.8606, 0.325, 0.8721, 0.3062, 0.892, 0.3172, 0.8805, 0.3374, 0.9684, 0.07954, 0.9999, 0.0001051, 0.9739, 0.08155, 0.7232, 0.4558, 0.746, 0.4415, 0.7568, 0.4586, 0.7317, 0.4718, 0.8483, 0.3429, 0.8606, 0.325, 0.8805, 0.3374, 0.8679, 0.3568, 0.9345, 0.1634, 0.9684, 0.07954, 0.9739, 0.08155, 0.9458, 0.1674, 0.6977, 0.4698, 0.7232, 0.4558, 0.7317, 0.4718, 0.7042, 0.4839, 0.835, 0.3603, 0.8483, 0.3429, 0.8679, 0.3568, 0.854, 0.3754, 0.9146, 0.2158, 0.9345, 0.1634, 0.9458, 0.1674, 0.9297, 0.2213, 0.6667, 0.4849, 0.6977, 0.4698, 0.7042, 0.4839, 0.6712, 0.496, 0.8205, 0.3772, 0.835, 0.3603, 0.854, 0.3754, 0.8384, 0.3935, 0.9023, 0.2458, 0.9146, 0.2158, 0.9297, 0.2213, 0.9196, 0.2526, 0.6143, 0.5079, 0.6667, 0.4849, 0.6712, 0.496, 0.6169, 0.514, 0.8045, 0.3939, 0.8205, 0.3772, 0.8384, 0.3935, 0.8211, 0.411, 0.893, 0.2665, 0.9023, 0.2458, 0.9196, 0.2526, 0.9115, 0.2745, 0.5307, 0.5522, 0.6143, 0.5079, 0.6169, 0.514, 0.787, 0.4102, 0.8045, 0.3939, 0.8211, 0.411, 0.8019, 0.4278, 0.8831, 0.2863, 0.893, 0.2665, 0.9115, 0.2745, 0.9025, 0.2958, 0.7676, 0.426, 0.787, 0.4102, 0.8019, 0.4278, 0.7805, 0.4437, 0.9297, 0.2213, 0.9458, 0.1674, 0.9573, 0.1706, 0.9455, 0.2256, 0.6712, 0.496, 0.7042, 0.4839, 0.7094, 0.499, 0.6745, 0.5077, 0.8384, 0.3935, 0.854, 0.3754, 0.8745, 0.3917, 0.8576, 0.4113, 0.9196, 0.2526, 0.9297, 0.2213, 0.9455, 0.2256, 0.9378, 0.2583, 0.6169, 0.514, 0.6712, 0.496, 0.6745, 0.5077, 0.619, 0.5202, 0.8211, 0.411, 0.8384, 0.3935, 0.8576, 0.4113, 0.8385, 0.4299, 0.9115, 0.2745, 0.9196, 0.2526, 0.9378, 0.2583, 0.9312, 0.2816, 0.5307, 0.5522, 0.6169, 0.514, 0.619, 0.5202, 0.8019, 0.4278, 0.8211, 0.411, 0.8385, 0.4299, 0.8171, 0.4474, 0.9025, 0.2958, 0.9115, 0.2745, 0.9312, 0.2816, 0.9233, 0.3045, 0.7805, 0.4437, 0.8019, 0.4278, 0.8171, 0.4474, 0.7932, 0.4634, 0.892, 0.3172, 0.9025, 0.2958, 0.9233, 0.3045, 0.9135, 0.3278, 0.7568, 0.4586, 0.7805, 0.4437, 0.7932, 0.4634, 0.7668, 0.4776, 0.8805, 0.3374, 0.892, 0.3172, 0.9135, 0.3278, 0.9022, 0.35, 0.9739, 0.08155, 0.9999, 0.0001051, 0.9796, 0.08317, 0.7317, 0.4718, 0.7568, 0.4586, 0.7668, 0.4776, 0.7392, 0.4893, 0.8679, 0.3568, 0.8805, 0.3374, 0.9022, 0.35, 0.8893, 0.3712, 0.9458, 0.1674, 0.9739, 0.08155, 0.9796, 0.08317, 0.9573, 0.1706, 0.7042, 0.4839, 0.7317, 0.4718, 0.7392, 0.4893, 0.7094, 0.499, 0.854, 0.3754, 0.8679, 0.3568, 0.8893, 0.3712, 0.8745, 0.3917, 0.7932, 0.4634, 0.8171, 0.4474, 0.8327, 0.4694, 0.8056, 0.4855, 0.9135, 0.3278, 0.9233, 0.3045, 0.946, 0.3122, 0.9372, 0.3379, 0.7668, 0.4776, 0.7932, 0.4634, 0.8056, 0.4855, 0.7759, 0.4987, 0.9022, 0.35, 0.9135, 0.3278, 0.9372, 0.3379, 0.9262, 0.3627, 0.9796, 0.08317, 0.9999, 0.0001051, 0.9854, 0.08441, 0.7392, 0.4893, 0.7668, 0.4776, 0.7759, 0.4987, 0.7453, 0.5084, 0.8893, 0.3712, 0.9022, 0.35, 0.9262, 0.3627, 0.9129, 0.3864, 0.9573, 0.1706, 0.9796, 0.08317, 0.9854, 0.08441, 0.9689, 0.1729, 0.7094, 0.499, 0.7392, 0.4893, 0.7453, 0.5084, 0.7131, 0.5152, 0.8745, 0.3917, 0.8893, 0.3712, 0.9129, 0.3864, 0.897, 0.4092, 0.9455, 0.2256, 0.9573, 0.1706, 0.9689, 0.1729, 0.9617, 0.2287, 0.6745, 0.5077, 0.7094, 0.499, 0.7131, 0.5152, 0.6767, 0.5199, 0.8576, 0.4113, 0.8745, 0.3917, 0.897, 0.4092, 0.8785, 0.4309, 0.9378, 0.2583, 0.9455, 0.2256, 0.9617, 0.2287, 0.957, 0.2626, 0.619, 0.5202, 0.6745, 0.5077, 0.6767, 0.5199, 0.6205, 0.5265, 0.8385, 0.4299, 0.8576, 0.4113, 0.8785, 0.4309, 0.857, 0.4511, 0.9312, 0.2816, 0.9378, 0.2583, 0.957, 0.2626, 0.9523, 0.2874, 0.5307, 0.5522, 0.619, 0.5202, 0.6205, 0.5265, 0.8171, 0.4474, 0.8385, 0.4299, 0.857, 0.4511, 0.8327, 0.4694, 0.9233, 0.3045, 0.9312, 0.2816, 0.9523, 0.2874, 0.946, 0.3122, 0.897, 0.4092, 0.9129, 0.3864, 0.9397, 0.4025, 0.9224, 0.4285, 0.9617, 0.2287, 0.9689, 0.1729, 0.9806, 0.1743, 0.9783, 0.2302, 0.6767, 0.5199, 0.7131, 0.5152, 0.7149, 0.5324, 0.6774, 0.5323, 0.8785, 0.4309, 0.897, 0.4092, 0.9224, 0.4285, 0.9016, 0.453, 0.957, 0.2626, 0.9617, 0.2287, 0.9783, 0.2302, 0.9772, 0.265, 0.6205, 0.5265, 0.6767, 0.5199, 0.6774, 0.5323, 0.6215, 0.5328, 0.857, 0.4511, 0.8785, 0.4309, 0.9016, 0.453, 0.877, 0.4752, 0.9523, 0.2874, 0.957, 0.2626, 0.9772, 0.265, 0.9752, 0.2912, 0.5307, 0.5522, 0.6205, 0.5265, 0.6215, 0.5328, 0.8327, 0.4694, 0.857, 0.4511, 0.877, 0.4752, 0.8489, 0.4947, 0.946, 0.3122, 0.9523, 0.2874, 0.9752, 0.2912, 0.9711, 0.3184, 0.8056, 0.4855, 0.8327, 0.4694, 0.8489, 0.4947, 0.8176, 0.5107, 0.9372, 0.3379, 0.946, 0.3122, 0.9711, 0.3184, 0.9638, 0.3473, 0.7759, 0.4987, 0.8056, 0.4855, 0.8176, 0.5107, 0.7838, 0.5225, 0.9262, 0.3627, 0.9372, 0.3379, 0.9638, 0.3473, 0.9534, 0.3753, 0.9854, 0.08441, 0.9999, 0.0001051, 0.9912, 0.08525, 0.7453, 0.5084, 0.7759, 0.4987, 0.7838, 0.5225, 0.7497, 0.5295, 0.9129, 0.3864, 0.9262, 0.3627, 0.9534, 0.3753, 0.9397, 0.4025, 0.9689, 0.1729, 0.9854, 0.08441, 0.9912, 0.08525, 0.9806, 0.1743, 0.7131, 0.5152, 0.7453, 0.5084, 0.7497, 0.5295, 0.7149, 0.5324, 0.9711, 0.3184, 0.9752, 0.2912, 0.9999, 0.2925, 0.9991, 0.3225, 0.8176, 0.5107, 0.8489, 0.4947, 0.8656, 0.5243, 0.8289, 0.5399, 0.9638, 0.3473, 0.9711, 0.3184, 0.9991, 0.3225, 0.9941, 0.3553, 0.7838, 0.5225, 0.8176, 0.5107, 0.8289, 0.5399, 0.7899, 0.5496, 0.9534, 0.3753, 0.9638, 0.3473, 0.9941, 0.3553, 0.9848, 0.3879, 0.9912, 0.08525, 0.9999, 0.0001051, 0.9971, 0.08571, 0.7497, 0.5295, 0.7838, 0.5225, 0.7899, 0.5496, 0.7516, 0.5528, 0.9397, 0.4025, 0.9534, 0.3753, 0.9848, 0.3879, 0.9707, 0.4197, 0.9806, 0.1743, 0.9912, 0.08525, 0.9971, 0.08571, 0.9922, 0.1747, 0.7149, 0.5324, 0.7497, 0.5295, 0.7516, 0.5528, 0.7144, 0.5506, 0.9224, 0.4285, 0.9397, 0.4025, 0.9707, 0.4197, 0.9517, 0.4502, 0.9783, 0.2302, 0.9806, 0.1743, 0.9922, 0.1747, 0.995, 0.23, 0.6774, 0.5323, 0.7149, 0.5324, 0.7144, 0.5506, 0.6766, 0.5447, 0.9016, 0.453, 0.9224, 0.4285, 0.9517, 0.4502, 0.9277, 0.4785, 0.9772, 0.265, 0.9783, 0.2302, 0.995, 0.23, 0.9981, 0.2649, 0.6215, 0.5328, 0.6774, 0.5323, 0.6766, 0.5447, 0.6218, 0.5391, 0.877, 0.4752, 0.9016, 0.453, 0.9277, 0.4785, 0.8988, 0.5035, 0.9752, 0.2912, 0.9772, 0.265, 0.9981, 0.2649, 0.9999, 0.2925, 0.5307, 0.5522, 0.6215, 0.5328, 0.6218, 0.5391, 0.8489, 0.4947, 0.877, 0.4752, 0.8988, 0.5035, 0.8656, 0.5243, 0.3262, 0.02937, 0.4153, 0.01355, 0.4165, 0.01939, 0.3282, 0.04126, 0.01239, 0.3724, 0.004955, 0.3408, 0.02547, 0.3384, 0.0283, 0.3696, 0.04851, 0.1341, 0.07239, 0.106, 0.09877, 0.1317, 0.07811, 0.1559, 0.2684, 0.03339, 0.3262, 0.02937, 0.3282, 0.04126, 0.2704, 0.05115, 0.02154, 0.4052, 0.01239, 0.3724, 0.0283, 0.3696, 0.03293, 0.4033, 0.02901, 0.1655, 0.04851, 0.1341, 0.07811, 0.1559, 0.06052, 0.1828, 0.2297, 0.03487, 0.2684, 0.03339, 0.2704, 0.05115, 0.2335, 0.05798, 0.03121, 0.4569, 0.02154, 0.4052, 0.03293, 0.4033, 0.03744, 0.4568, 0.0143, 0.1994, 0.02901, 0.1655, 0.06052, 0.1828, 0.04625, 0.2118, 0.1981, 0.03869, 0.2297, 0.03487, 0.2335, 0.05798, 0.2052, 0.06568, 0.02609, 0.5486, 0.03121, 0.4569, 0.03744, 0.4568, 0.004654, 0.235, 0.0143, 0.1994, 0.04625, 0.2118, 0.03555, 0.2425, 0.1651, 0.0474, 0.1981, 0.03869, 0.2052, 0.06568, 0.1769, 0.07659, 0.0001051, 0.2713, 0.004654, 0.235, 0.03555, 0.2425, 0.02856, 0.2745, 0.1313, 0.06215, 0.1651, 0.0474, 0.1769, 0.07659, 0.1483, 0.09177, 0.0004478, 0.3074, 0.0001051, 0.2713, 0.02856, 0.2745, 0.02529, 0.3071, 0.1002, 0.08182, 0.1313, 0.06215, 0.1483, 0.09177, 0.1222, 0.1102, 0.4153, 0.01355, 0.5002, 0.0001051, 0.4165, 0.01939, 0.004955, 0.3408, 0.0004478, 0.3074, 0.02529, 0.3071, 0.02547, 0.3384, 0.07239, 0.106, 0.1002, 0.08182, 0.1222, 0.1102, 0.09877, 0.1317, 0.02609, 0.5486, 0.03744, 0.4568, 0.04375, 0.4572, 0.03555, 0.2425, 0.04625, 0.2118, 0.07392, 0.2242, 0.06265, 0.2512, 0.1769, 0.07659, 0.2052, 0.06568, 0.2144, 0.08927, 0.1896, 0.1015, 0.02856, 0.2745, 0.03555, 0.2425, 0.06265, 0.2512, 0.05402, 0.2797, 0.1483, 0.09177, 0.1769, 0.07659, 0.1896, 0.1015, 0.1649, 0.1169, 0.02529, 0.3071, 0.02856, 0.2745, 0.05402, 0.2797, 0.04814, 0.3094, 0.1222, 0.1102, 0.1483, 0.09177, 0.1649, 0.1169, 0.1425, 0.1343, 0.4165, 0.01939, 0.5002, 0.0001051, 0.418, 0.02514, 0.02547, 0.3384, 0.02529, 0.3071, 0.04814, 0.3094, 0.04502, 0.3387, 0.09877, 0.1317, 0.1222, 0.1102, 0.1425, 0.1343, 0.1221, 0.1538, 0.3282, 0.04126, 0.4165, 0.01939, 0.418, 0.02514, 0.3311, 0.05301, 0.0283, 0.3696, 0.02547, 0.3384, 0.04502, 0.3387, 0.04406, 0.3688, 0.07811, 0.1559, 0.09877, 0.1317, 0.1221, 0.1538, 0.1038, 0.1753, 0.2704, 0.05115, 0.3282, 0.04126, 0.3311, 0.05301, 0.2746, 0.06836, 0.03293, 0.4033, 0.0283, 0.3696, 0.04406, 0.3688, 0.04456, 0.4027, 0.06052, 0.1828, 0.07811, 0.1559, 0.1038, 0.1753, 0.0877, 0.1988, 0.2335, 0.05798, 0.2704, 0.05115, 0.2746, 0.06836, 0.2398, 0.07916, 0.03744, 0.4568, 0.03293, 0.4033, 0.04456, 0.4027, 0.04375, 0.4572, 0.04625, 0.2118, 0.06052, 0.1828, 0.0877, 0.1988, 0.07392, 0.2242, 0.2052, 0.06568, 0.2335, 0.05798, 0.2398, 0.07916, 0.2144, 0.08927, 0.04502, 0.3387, 0.04814, 0.3094, 0.06919, 0.3136, 0.0635, 0.341, 0.1221, 0.1538, 0.1425, 0.1343, 0.1613, 0.1554, 0.1432, 0.1734, 0.3311, 0.05301, 0.418, 0.02514, 0.42, 0.03076, 0.3351, 0.06455, 0.04406, 0.3688, 0.04502, 0.3387, 0.0635, 0.341, 0.05942, 0.3699, 0.1038, 0.1753, 0.1221, 0.1538, 0.1432, 0.1734, 0.1267, 0.1929, 0.2746, 0.06836, 0.3311, 0.05301, 0.3351, 0.06455, 0.2804, 0.08477, 0.04456, 0.4027, 0.04406, 0.3688, 0.05942, 0.3699, 0.0562, 0.4034, 0.0877, 0.1988, 0.1038, 0.1753, 0.1267, 0.1929, 0.1117, 0.2139, 0.2398, 0.07916, 0.2746, 0.06836, 0.2804, 0.08477, 0.2478, 0.09854, 0.04375, 0.4572, 0.04456, 0.4027, 0.0562, 0.4034, 0.05008, 0.4581, 0.07392, 0.2242, 0.0877, 0.1988, 0.1117, 0.2139, 0.09837, 0.2365, 0.2144, 0.08927, 0.2398, 0.07916, 0.2478, 0.09854, 0.2249, 0.1103, 0.02609, 0.5486, 0.04375, 0.4572, 0.05008, 0.4581, 0.06265, 0.2512, 0.07392, 0.2242, 0.09837, 0.2365, 0.08677, 0.2607, 0.1896, 0.1015, 0.2144, 0.08927, 0.2249, 0.1103, 0.2028, 0.1234, 0.05402, 0.2797, 0.06265, 0.2512, 0.08677, 0.2607, 0.07701, 0.2864, 0.1649, 0.1169, 0.1896, 0.1015, 0.2028, 0.1234, 0.1811, 0.1387, 0.04814, 0.3094, 0.05402, 0.2797, 0.07701, 0.2864, 0.06919, 0.3136, 0.1425, 0.1343, 0.1649, 0.1169, 0.1811, 0.1387, 0.1613, 0.1554, 0.418, 0.02514, 0.5002, 0.0001051, 0.42, 0.03076, 0.09837, 0.2365, 0.1117, 0.2139, 0.1333, 0.2282, 0.1204, 0.2488, 0.2249, 0.1103, 0.2478, 0.09854, 0.2571, 0.1163, 0.2362, 0.1292, 0.02609, 0.5486, 0.05008, 0.4581, 0.05639, 0.4596, 0.08677, 0.2607, 0.09837, 0.2365, 0.1204, 0.2488, 0.1086, 0.2707, 0.2028, 0.1234, 0.2249, 0.1103, 0.2362, 0.1292, 0.2163, 0.1428, 0.07701, 0.2864, 0.08677, 0.2607, 0.1086, 0.2707, 0.09797, 0.2942, 0.1811, 0.1387, 0.2028, 0.1234, 0.2163, 0.1428, 0.1968, 0.1581, 0.06919, 0.3136, 0.07701, 0.2864, 0.09797, 0.2942, 0.08866, 0.3193, 0.1613, 0.1554, 0.1811, 0.1387, 0.1968, 0.1581, 0.179, 0.1742, 0.42, 0.03076, 0.5002, 0.0001051, 0.4223, 0.03623, 0.0635, 0.341, 0.06919, 0.3136, 0.08866, 0.3193, 0.08093, 0.345, 0.1432, 0.1734, 0.1613, 0.1554, 0.179, 0.1742, 0.1626, 0.191, 0.3351, 0.06455, 0.42, 0.03076, 0.4223, 0.03623, 0.3399, 0.07576, 0.05942, 0.3699, 0.0635, 0.341, 0.08093, 0.345, 0.07424, 0.3725, 0.1267, 0.1929, 0.1432, 0.1734, 0.1626, 0.191, 0.1474, 0.209, 0.2804, 0.08477, 0.3351, 0.06455, 0.3399, 0.07576, 0.2875, 0.1003, 0.0562, 0.4034, 0.05942, 0.3699, 0.07424, 0.3725, 0.06768, 0.4052, 0.1117, 0.2139, 0.1267, 0.1929, 0.1474, 0.209, 0.1333, 0.2282, 0.2478, 0.09854, 0.2804, 0.08477, 0.2875, 0.1003, 0.2571, 0.1163, 0.05008, 0.4581, 0.0562, 0.4034, 0.06768, 0.4052, 0.05639, 0.4596, 0.179, 0.1742, 0.1968, 0.1581, 0.2122, 0.1756, 0.1959, 0.1912, 0.4223, 0.03623, 0.5002, 0.0001051, 0.4251, 0.04153, 0.08093, 0.345, 0.08866, 0.3193, 0.1068, 0.3261, 0.09736, 0.3502, 0.1626, 0.191, 0.179, 0.1742, 0.1959, 0.1912, 0.1808, 0.2073, 0.3399, 0.07576, 0.4223, 0.03623, 0.4251, 0.04153, 0.3455, 0.08657, 0.07424, 0.3725, 0.08093, 0.345, 0.09736, 0.3502, 0.08845, 0.3765, 0.1474, 0.209, 0.1626, 0.191, 0.1808, 0.2073, 0.1666, 0.2241, 0.2875, 0.1003, 0.3399, 0.07576, 0.3455, 0.08657, 0.2957, 0.1149, 0.06768, 0.4052, 0.07424, 0.3725, 0.08845, 0.3765, 0.0789, 0.4081, 0.1333, 0.2282, 0.1474, 0.209, 0.1666, 0.2241, 0.1532, 0.242, 0.2571, 0.1163, 0.2875, 0.1003, 0.2957, 0.1149, 0.2673, 0.1327, 0.05639, 0.4596, 0.06768, 0.4052, 0.0789, 0.4081, 0.06261, 0.4615, 0.1204, 0.2488, 0.1333, 0.2282, 0.1532, 0.242, 0.1405, 0.2609, 0.2362, 0.1292, 0.2571, 0.1163, 0.2673, 0.1327, 0.2481, 0.1464, 0.02609, 0.5486, 0.05639, 0.4596, 0.06261, 0.4615, 0.1086, 0.2707, 0.1204, 0.2488, 0.1405, 0.2609, 0.1285, 0.2811, 0.2163, 0.1428, 0.2362, 0.1292, 0.2481, 0.1464, 0.2299, 0.1604, 0.09797, 0.2942, 0.1086, 0.2707, 0.1285, 0.2811, 0.1173, 0.3028, 0.1968, 0.1581, 0.2163, 0.1428, 0.2299, 0.1604, 0.2122, 0.1756, 0.08866, 0.3193, 0.09797, 0.2942, 0.1173, 0.3028, 0.1068, 0.3261, 0.2673, 0.1327, 0.2957, 0.1149, 0.3048, 0.1285, 0.2782, 0.148, 0.06261, 0.4615, 0.0789, 0.4081, 0.08976, 0.4121, 0.06869, 0.464, 0.1405, 0.2609, 0.1532, 0.242, 0.1716, 0.2553, 0.1591, 0.273, 0.2481, 0.1464, 0.2673, 0.1327, 0.2782, 0.148, 0.2604, 0.1622, 0.02609, 0.5486, 0.06261, 0.4615, 0.06869, 0.464, 0.1285, 0.2811, 0.1405, 0.2609, 0.1591, 0.273, 0.147, 0.2919, 0.2299, 0.1604, 0.2481, 0.1464, 0.2604, 0.1622, 0.2437, 0.1765, 0.1173, 0.3028, 0.1285, 0.2811, 0.147, 0.2919, 0.1352, 0.3122, 0.2122, 0.1756, 0.2299, 0.1604, 0.2437, 0.1765, 0.2273, 0.1917, 0.1068, 0.3261, 0.1173, 0.3028, 0.1352, 0.3122, 0.1237, 0.334, 0.1959, 0.1912, 0.2122, 0.1756, 0.2273, 0.1917, 0.2122, 0.2069, 0.4251, 0.04153, 0.5002, 0.0001051, 0.4281, 0.04662, 0.09736, 0.3502, 0.1068, 0.3261, 0.1237, 0.334, 0.1129, 0.3567, 0.1808, 0.2073, 0.1959, 0.1912, 0.2122, 0.2069, 0.1981, 0.2225, 0.3455, 0.08657, 0.4251, 0.04153, 0.4281, 0.04662, 0.352, 0.09691, 0.08845, 0.3765, 0.09736, 0.3502, 0.1129, 0.3567, 0.102, 0.3816, 0.1666, 0.2241, 0.1808, 0.2073, 0.1981, 0.2225, 0.1846, 0.2385, 0.2957, 0.1149, 0.3455, 0.08657, 0.352, 0.09691, 0.3048, 0.1285, 0.0789, 0.4081, 0.08845, 0.3765, 0.102, 0.3816, 0.08976, 0.4121, 0.1532, 0.242, 0.1666, 0.2241, 0.1846, 0.2385, 0.1716, 0.2553, 0.1237, 0.334, 0.1352, 0.3122, 0.152, 0.3221, 0.1396, 0.3426, 0.2122, 0.2069, 0.2273, 0.1917, 0.2422, 0.2067, 0.228, 0.2217, 0.4281, 0.04662, 0.5002, 0.0001051, 0.4315, 0.05149, 0.1129, 0.3567, 0.1237, 0.334, 0.1396, 0.3426, 0.1275, 0.3641, 0.1981, 0.2225, 0.2122, 0.2069, 0.228, 0.2217, 0.2147, 0.2369, 0.352, 0.09691, 0.4281, 0.04662, 0.4315, 0.05149, 0.3591, 0.1067, 0.102, 0.3816, 0.1129, 0.3567, 0.1275, 0.3641, 0.1149, 0.3878, 0.1846, 0.2385, 0.1981, 0.2225, 0.2147, 0.2369, 0.2017, 0.2523, 0.3048, 0.1285, 0.352, 0.09691, 0.3591, 0.1067, 0.3144, 0.1415, 0.08976, 0.4121, 0.102, 0.3816, 0.1149, 0.3878, 0.1002, 0.4169, 0.1716, 0.2553, 0.1846, 0.2385, 0.2017, 0.2523, 0.1891, 0.2683, 0.2782, 0.148, 0.3048, 0.1285, 0.3144, 0.1415, 0.2897, 0.162, 0.06869, 0.464, 0.08976, 0.4121, 0.1002, 0.4169, 0.07458, 0.467, 0.1591, 0.273, 0.1716, 0.2553, 0.1891, 0.2683, 0.1767, 0.2851, 0.2604, 0.1622, 0.2782, 0.148, 0.2897, 0.162, 0.2732, 0.1768, 0.02609, 0.5486, 0.06869, 0.464, 0.07458, 0.467, 0.147, 0.2919, 0.1591, 0.273, 0.1767, 0.2851, 0.1643, 0.303, 0.2437, 0.1765, 0.2604, 0.1622, 0.2732, 0.1768, 0.2576, 0.1915, 0.1352, 0.3122, 0.147, 0.2919, 0.1643, 0.303, 0.152, 0.3221, 0.2273, 0.1917, 0.2437, 0.1765, 0.2576, 0.1915, 0.2422, 0.2067, 0.1891, 0.2683, 0.2017, 0.2523, 0.2182, 0.2657, 0.2058, 0.2812, 0.2897, 0.162, 0.3144, 0.1415, 0.3249, 0.1535, 0.3017, 0.1752, 0.07458, 0.467, 0.1002, 0.4169, 0.1102, 0.4226, 0.08024, 0.4705, 0.1767, 0.2851, 0.1891, 0.2683, 0.2058, 0.2812, 0.1933, 0.2973, 0.2732, 0.1768, 0.2897, 0.162, 0.3017, 0.1752, 0.2863, 0.1905, 0.02609, 0.5486, 0.07458, 0.467, 0.08024, 0.4705, 0.1643, 0.303, 0.1767, 0.2851, 0.1933, 0.2973, 0.1808, 0.3144, 0.2576, 0.1915, 0.2732, 0.1768, 0.2863, 0.1905, 0.2716, 0.2055, 0.152, 0.3221, 0.1643, 0.303, 0.1808, 0.3144, 0.1679, 0.3325, 0.2422, 0.2067, 0.2576, 0.1915, 0.2716, 0.2055, 0.2572, 0.2209, 0.1396, 0.3426, 0.152, 0.3221, 0.1679, 0.3325, 0.1547, 0.352, 0.228, 0.2217, 0.2422, 0.2067, 0.2572, 0.2209, 0.2436, 0.2358, 0.4315, 0.05149, 0.5002, 0.0001051, 0.4353, 0.0561, 0.1275, 0.3641, 0.1396, 0.3426, 0.1547, 0.352, 0.1414, 0.3724, 0.2147, 0.2369, 0.228, 0.2217, 0.2436, 0.2358, 0.2308, 0.2507, 0.3591, 0.1067, 0.4315, 0.05149, 0.4353, 0.0561, 0.3668, 0.116, 0.1149, 0.3878, 0.1275, 0.3641, 0.1414, 0.3724, 0.1272, 0.3949, 0.2017, 0.2523, 0.2147, 0.2369, 0.2308, 0.2507, 0.2182, 0.2657, 0.3144, 0.1415, 0.3591, 0.1067, 0.3668, 0.116, 0.3249, 0.1535, 0.1002, 0.4169, 0.1149, 0.3878, 0.1272, 0.3949, 0.1102, 0.4226, 0.2572, 0.2209, 0.2716, 0.2055, 0.2859, 0.2188, 0.2721, 0.2343, 0.1547, 0.352, 0.1679, 0.3325, 0.1831, 0.3435, 0.169, 0.3622, 0.2436, 0.2358, 0.2572, 0.2209, 0.2721, 0.2343, 0.2592, 0.2493, 0.4353, 0.0561, 0.5002, 0.0001051, 0.4393, 0.06044, 0.1414, 0.3724, 0.1547, 0.352, 0.169, 0.3622, 0.1546, 0.3815, 0.2308, 0.2507, 0.2436, 0.2358, 0.2592, 0.2493, 0.2467, 0.2641, 0.3668, 0.116, 0.4353, 0.0561, 0.4393, 0.06044, 0.3752, 0.1248, 0.1272, 0.3949, 0.1414, 0.3724, 0.1546, 0.3815, 0.1388, 0.4029, 0.2182, 0.2657, 0.2308, 0.2507, 0.2467, 0.2641, 0.2343, 0.2789, 0.3249, 0.1535, 0.3668, 0.116, 0.3752, 0.1248, 0.336, 0.1647, 0.1102, 0.4226, 0.1272, 0.3949, 0.1388, 0.4029, 0.1196, 0.4292, 0.2058, 0.2812, 0.2182, 0.2657, 0.2343, 0.2789, 0.222, 0.294, 0.3017, 0.1752, 0.3249, 0.1535, 0.336, 0.1647, 0.3143, 0.1875, 0.08024, 0.4705, 0.1102, 0.4226, 0.1196, 0.4292, 0.08563, 0.4744, 0.1933, 0.2973, 0.2058, 0.2812, 0.222, 0.294, 0.2094, 0.3097, 0.2863, 0.1905, 0.3017, 0.1752, 0.3143, 0.1875, 0.2998, 0.2034, 0.02609, 0.5486, 0.08024, 0.4705, 0.08563, 0.4744, 0.1808, 0.3144, 0.1933, 0.2973, 0.2094, 0.3097, 0.1965, 0.3261, 0.2716, 0.2055, 0.2863, 0.1905, 0.2998, 0.2034, 0.2859, 0.2188, 0.1679, 0.3325, 0.1808, 0.3144, 0.1965, 0.3261, 0.1831, 0.3435, 0.336, 0.1647, 0.3752, 0.1248, 0.384, 0.1329, 0.3477, 0.1751, 0.1196, 0.4292, 0.1388, 0.4029, 0.1498, 0.4117, 0.1285, 0.4364, 0.222, 0.294, 0.2343, 0.2789, 0.2502, 0.292, 0.2378, 0.3069, 0.3143, 0.1875, 0.336, 0.1647, 0.3477, 0.1751, 0.3273, 0.1992, 0.08563, 0.4744, 0.1196, 0.4292, 0.1285, 0.4364, 0.09071, 0.4787, 0.2094, 0.3097, 0.222, 0.294, 0.2378, 0.3069, 0.225, 0.3223, 0.2998, 0.2034, 0.3143, 0.1875, 0.3273, 0.1992, 0.3137, 0.2156, 0.02609, 0.5486, 0.08563, 0.4744, 0.09071, 0.4787, 0.1965, 0.3261, 0.2094, 0.3097, 0.225, 0.3223, 0.2117, 0.3383, 0.2859, 0.2188, 0.2998, 0.2034, 0.3137, 0.2156, 0.3005, 0.2314, 0.1831, 0.3435, 0.1965, 0.3261, 0.2117, 0.3383, 0.1977, 0.3552, 0.2721, 0.2343, 0.2859, 0.2188, 0.3005, 0.2314, 0.2873, 0.2472, 0.169, 0.3622, 0.1831, 0.3435, 0.1977, 0.3552, 0.1827, 0.373, 0.2592, 0.2493, 0.2721, 0.2343, 0.2873, 0.2472, 0.2747, 0.2624, 0.4393, 0.06044, 0.5002, 0.0001051, 0.4436, 0.0645, 0.1546, 0.3815, 0.169, 0.3622, 0.1827, 0.373, 0.1671, 0.3915, 0.2467, 0.2641, 0.2592, 0.2493, 0.2747, 0.2624, 0.2625, 0.2772, 0.3752, 0.1248, 0.4393, 0.06044, 0.4436, 0.0645, 0.384, 0.1329, 0.1388, 0.4029, 0.1546, 0.3815, 0.1671, 0.3915, 0.1498, 0.4117, 0.2343, 0.2789, 0.2467, 0.2641, 0.2625, 0.2772, 0.2502, 0.292, 0.1977, 0.3552, 0.2117, 0.3383, 0.2265, 0.3512, 0.2117, 0.3675, 0.2873, 0.2472, 0.3005, 0.2314, 0.3155, 0.2434, 0.3028, 0.2598, 0.1827, 0.373, 0.1977, 0.3552, 0.2117, 0.3675, 0.1957, 0.3847, 0.2747, 0.2624, 0.2873, 0.2472, 0.3028, 0.2598, 0.2905, 0.2752, 0.4436, 0.0645, 0.5002, 0.0001051, 0.4482, 0.06824, 0.1671, 0.3915, 0.1827, 0.373, 0.1957, 0.3847, 0.179, 0.4022, 0.2625, 0.2772, 0.2747, 0.2624, 0.2905, 0.2752, 0.2783, 0.2903, 0.384, 0.1329, 0.4436, 0.0645, 0.4482, 0.06824, 0.3933, 0.1405, 0.1498, 0.4117, 0.1671, 0.3915, 0.179, 0.4022, 0.1603, 0.4213, 0.2502, 0.292, 0.2625, 0.2772, 0.2783, 0.2903, 0.266, 0.3052, 0.3477, 0.1751, 0.384, 0.1329, 0.3933, 0.1405, 0.3598, 0.185, 0.1285, 0.4364, 0.1498, 0.4117, 0.1603, 0.4213, 0.137, 0.4443, 0.2378, 0.3069, 0.2502, 0.292, 0.266, 0.3052, 0.2534, 0.3201, 0.3273, 0.1992, 0.3477, 0.1751, 0.3598, 0.185, 0.341, 0.2101, 0.09071, 0.4787, 0.1285, 0.4364, 0.137, 0.4443, 0.0955, 0.4834, 0.225, 0.3223, 0.2378, 0.3069, 0.2534, 0.3201, 0.2404, 0.3353, 0.3137, 0.2156, 0.3273, 0.1992, 0.341, 0.2101, 0.3281, 0.2272, 0.02609, 0.5486, 0.09071, 0.4787, 0.0955, 0.4834, 0.2117, 0.3383, 0.225, 0.3223, 0.2404, 0.3353, 0.2265, 0.3512, 0.3005, 0.2314, 0.3137, 0.2156, 0.3281, 0.2272, 0.3155, 0.2434])
me_sphere_001.materials.append(mat_apel)
me_sphere_001.use_remesh_preserve_volume = False
me_sphere_001.use_remesh_preserve_attributes = False
me_sphere_001.use_mirror_vertex_groups = False
me_sphere_001.update()

# ---- curves / text
cu_nurbspath = bpy.data.curves.new('NurbsPath', 'CURVE')
cu_nurbspath.dimensions = '3D'
_sp = cu_nurbspath.splines.new('NURBS'); _sp.points.add(4)
_sp.points.foreach_set('co', [-1.677, -4.602e-10, 7.265e-09, 1.0, -0.8385, -2.274e-10, 3.54e-09, 1.0, -7.845e-12, 5.459e-12, -1.855e-10, 1.0, 0.9616, 0.4921, 0.1807, 1.0, 1.562, -0.7919, -0.1242, 1.0])
_sp.order_u = 5
_sp.order_v = 0
_sp.use_endpoint_u = True
cu_nurbspath.materials.append(mat_material_001)
cu_nurbspath.use_path = True
cu_nurbspath.use_path_clamp = True
cu_nurbspath.bevel_depth = 0.07
cu_nurbspath.fill_mode = 'FULL'

# ---- objects
ob_light = bpy.data.objects.new('Light', light_light)
ob_camera = bpy.data.objects.new('Camera', cam_camera)
ob_sphere = bpy.data.objects.new('Sphere', me_sphere_001)
ob_nurbspath = bpy.data.objects.new('NurbsPath', cu_nurbspath)

# ---- transforms, parenting, visibility, modifiers, constraints
ob_light.location = (4.076, 1.005, 5.904)
ob_light.rotation_euler = (0.6503, 0.05522, 1.866)
ob_light.lock_rotations_4d = False
ob_light.empty_display_type = 'ARROWS'
ob_light.color = (0.0, 0.0, 0.0, 0.0)
ob_light.lineart.crease_threshold = 0.0
ob_camera.location = (7.359, -6.926, 4.958)
ob_camera.rotation_euler = (1.109, 0.0, 0.8149)
ob_camera.lock_rotations_4d = False
ob_camera.empty_display_type = 'ARROWS'
ob_camera.color = (0.0, 0.0, 0.0, 0.0)
ob_camera.display_type = 'WIRE'
ob_camera.lineart.crease_threshold = 0.0
ob_sphere.location = (0.0, 0.0, 0.0)
ob_sphere.lineart.crease_threshold = 0.0
ob_nurbspath.location = (0.0, 0.0, 0.3117)
ob_nurbspath.rotation_euler = (3.127, -7.812, -3.281)
ob_nurbspath.scale = (0.3757, 0.653, 0.6526)
ob_nurbspath.lineart.crease_threshold = 0.0

# ---- collection membership
col_collection.objects.link(ob_light)
col_collection.objects.link(ob_camera)
col_collection.objects.link(ob_sphere)
col_collection.objects.link(ob_nurbspath)

# ---- scene / render settings (as saved in the file)
scene.camera = ob_camera
scene.frame_start = 1; scene.frame_end = 250; scene.frame_set(1)
scene.render.engine = 'BLENDER_EEVEE_NEXT'
scene.cycles.use_denoising = False
scene.cycles.samples = 128
scene.cycles.sampling_pattern = 'TABULATED_SOBOL'
scene.cycles.use_adaptive_sampling = False
scene.cycles.use_light_tree = False
scene.view_settings.view_transform = 'Filmic'
bpy.context.view_layer.update()
